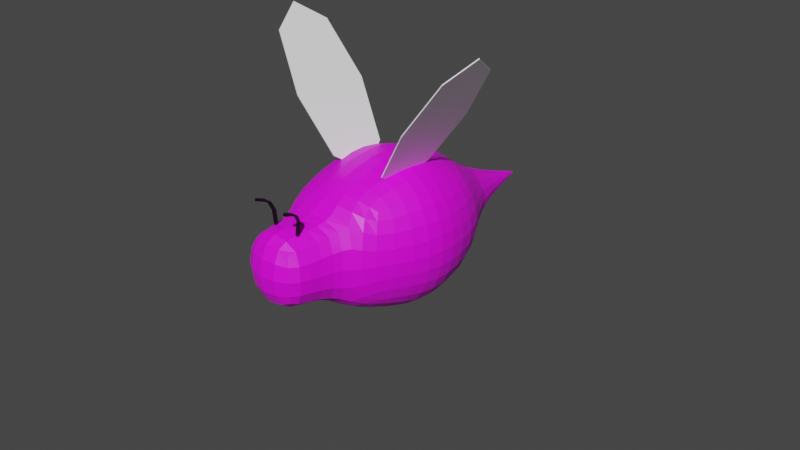 # Source: animacion_abeja.blend  (saved by Blender 3.6.11; exported with 4.5.12 LTS)
import bpy
from mathutils import Matrix  # noqa: F401  (used for matrix-valued properties, if any)

bpy.ops.wm.read_factory_settings(use_empty=True)
scene = bpy.context.scene
scene.name = 'Scene'

# ---- collections
col_collection = bpy.data.collections.new('Collection'); scene.collection.children.link(col_collection)

# ---- images (referenced by path relative to the original .blend; pixels are not part of the script)
import os
ASSET_DIR = os.environ.get("B2B_ASSET_DIR", "")  # directory of the original .blend (textures are referenced by path, not embedded)
HERE = os.path.dirname(os.path.abspath(__file__))  # packed textures are extracted next to this script under _unpacked/

def load_image(name, relpath, width, height, colorspace="sRGB"):
    """Load a texture the original file referenced (path relative to the .blend, or extracted next to this script)."""
    p = next((c for c in (os.path.join(HERE, relpath), os.path.join(ASSET_DIR, relpath)) if relpath and os.path.exists(c)), "")
    if p:
        img = bpy.data.images.load(p, check_existing=True)
        img.name = name
    else:  # same state as the original file: an image datablock whose file is absent (Cycles renders it pink)
        img = bpy.data.images.new(name, width, height)
        img.source = "FILE"
        img.filepath = "//" + (relpath or name)
    img.colorspace_settings.name = colorspace
    return img
img_cube_base_color = load_image('Cube Base Color', 'lenguaje 3 blender/abejacolor2.png', 1024, 1024, 'sRGB')

# ---- materials (node trees are filled in below, after node groups)
mat_material_002 = bpy.data.materials.new('Material.002')
mat_material_002.use_transparent_shadow = False
mat_material_001 = bpy.data.materials.new('Material.001')
mat_material_001.use_transparent_shadow = False
mat_material = bpy.data.materials.new('Material')
mat_material.use_transparent_shadow = False

# ---- material node trees
mat_material_002.use_nodes = True; mat_material_002.node_tree.nodes.clear()
_N = mat_material_002.node_tree.nodes; _L = mat_material_002.node_tree.links
n0 = _N.new('ShaderNodeBsdfPrincipled'); n0.name = 'Principled BSDF'; n0.location = (10, 300)
n0.distribution = 'GGX'
n0.subsurface_method = 'RANDOM_WALK_SKIN'
n0.inputs[0].default_value = (1.0, 1.0, 1.0, 1.0)
n0.inputs[3].default_value = 1.45
n0.inputs[27].default_value = (0.0, 0.0, 0.0, 1.0)
n0.inputs[28].default_value = 1.0
n1 = _N.new('ShaderNodeOutputMaterial'); n1.name = 'Material Output'; n1.location = (300, 300)
_L.new(n0.outputs[0], n1.inputs[0])
n1.is_active_output = True
mat_material_001.use_nodes = True; mat_material_001.node_tree.nodes.clear()
_N = mat_material_001.node_tree.nodes; _L = mat_material_001.node_tree.links
n0 = _N.new('ShaderNodeBsdfPrincipled'); n0.name = 'Principled BSDF'; n0.location = (10, 300)
n0.distribution = 'GGX'
n0.subsurface_method = 'RANDOM_WALK_SKIN'
n0.inputs[3].default_value = 1.45
n0.inputs[27].default_value = (0.0, 0.0, 0.0, 1.0)
n0.inputs[28].default_value = 1.0
n1 = _N.new('ShaderNodeOutputMaterial'); n1.name = 'Material Output'; n1.location = (300, 300)
n2 = _N.new('ShaderNodeTexImage'); n2.name = 'Image Texture'; n2.location = (-280, 280)
n2.image = img_cube_base_color
_L.new(n0.outputs[0], n1.inputs[0])
_L.new(n2.outputs[0], n0.inputs[0])
n1.is_active_output = True
mat_material.use_nodes = True; mat_material.node_tree.nodes.clear()
_N = mat_material.node_tree.nodes; _L = mat_material.node_tree.links
n0 = _N.new('ShaderNodeBsdfPrincipled'); n0.name = 'Principled BSDF'; n0.location = (10, 300)
n0.distribution = 'GGX'
n0.subsurface_method = 'RANDOM_WALK_SKIN'
n0.inputs[0].default_value = (0.0, 0.0, 0.0, 1.0)
n0.inputs[3].default_value = 1.45
n0.inputs[27].default_value = (0.0, 0.0, 0.0, 1.0)
n0.inputs[28].default_value = 1.0
n1 = _N.new('ShaderNodeOutputMaterial'); n1.name = 'Material Output'; n1.location = (300, 300)
_L.new(n0.outputs[0], n1.inputs[0])
n1.is_active_output = True

# ---- world
world_world = bpy.data.worlds.new('World'); scene.world = world_world
world_world.use_nodes = True; world_world.node_tree.nodes.clear()
_N = world_world.node_tree.nodes; _L = world_world.node_tree.links
n0 = _N.new('ShaderNodeOutputWorld'); n0.name = 'World Output'; n0.location = (300, 300)
n1 = _N.new('ShaderNodeBackground'); n1.name = 'Background'; n1.location = (10, 300)
n1.inputs[0].default_value = (0.05088, 0.05088, 0.05088, 1.0)
_L.new(n1.outputs[0], n0.inputs[0])
n0.is_active_output = True
world_world.color = (0.05088, 0.05088, 0.05088)
world_world.use_sun_shadow = False
world_world.sun_shadow_jitter_overblur = 0.0

# ---- cameras
cam_camera = bpy.data.cameras.new('Camera')
cam_camera.clip_end = 100.0
cam_camera.ortho_scale = 7.314

# ---- meshes
me_plane_001 = bpy.data.meshes.new('Plane.001')
me_plane_001.from_pydata([(-0.6719, -0.6719, 0.0), (0.6719, -0.6719, 0.0), (-0.6719, 0.6719, 0.0), (0.6719, 0.6719, 0.0), (-0.9167, 0.0, 0.0), (0.0, -0.9167, 0.0), (0.9167, 0.0, 0.0), (0.0, 0.9167, 0.0), (0.0, 2.794e-09, 0.0), (-0.6719, -0.6719, -0.01), (0.6719, -0.6719, -0.01), (-0.6719, 0.6719, -0.01), (0.6719, 0.6719, -0.01), (-0.9167, 0.0, -0.01), (0.0, -0.9167, -0.01), (0.9167, 0.0, -0.01), (0.0, 0.9167, -0.01), (0.0, 2.794e-09, -0.01)], [], [(0, 5, 8, 4), (5, 1, 6, 8), (8, 6, 3, 7), (4, 8, 7, 2), (9, 13, 17, 14), (14, 17, 15, 10), (17, 16, 12, 15), (13, 11, 16, 17), (4, 2, 11, 13), (0, 4, 13, 9), (5, 0, 9, 14), (1, 5, 14, 10), (6, 1, 10, 15), (3, 6, 15, 12), (7, 3, 12, 16), (2, 7, 16, 11)])
_uv = me_plane_001.uv_layers.new(name='UVMap')
_uv.uv.foreach_set('vector', [0.0, 0.0, 0.5, 0.0, 0.5, 0.5, 0.0, 0.5, 0.5, 0.0, 1.0, 0.0, 1.0, 0.5, 0.5, 0.5, 0.5, 0.5, 1.0, 0.5, 1.0, 1.0, 0.5, 1.0, 0.0, 0.5, 0.5, 0.5, 0.5, 1.0, 0.0, 1.0, 0.0, 0.0, 0.0, 0.5, 0.5, 0.5, 0.5, 0.0, 0.5, 0.0, 0.5, 0.5, 1.0, 0.5, 1.0, 0.0, 0.5, 0.5, 0.5, 1.0, 1.0, 1.0, 1.0, 0.5, 0.0, 0.5, 0.0, 1.0, 0.5, 1.0, 0.5, 0.5, 0.0, 0.5, 0.0, 1.0, 0.0, 1.0, 0.0, 0.5, 0.0, 0.0, 0.0, 0.5, 0.0, 0.5, 0.0, 0.0, 0.5, 0.0, 0.0, 0.0, 0.0, 0.0, 0.5, 0.0, 1.0, 0.0, 0.5, 0.0, 0.5, 0.0, 1.0, 0.0, 1.0, 0.5, 1.0, 0.0, 1.0, 0.0, 1.0, 0.5, 1.0, 1.0, 1.0, 0.5, 1.0, 0.5, 1.0, 1.0, 0.5, 1.0, 1.0, 1.0, 1.0, 1.0, 0.5, 1.0, 0.0, 1.0, 0.5, 1.0, 0.5, 1.0, 0.0, 1.0])
me_plane_001.materials.append(mat_material_002)
me_plane_001.update()
me_cube_003 = bpy.data.meshes.new('Cube.003')
me_cube_003.from_pydata([(-0.4904, -0.4817, -0.4904), (-0.4904, -0.4817, 0.4904), (-0.4805, 0.258, -0.4805), (-0.4805, 0.258, 0.4805), (0.4904, -0.4817, -0.4904), (0.4904, -0.4817, 0.4904), (0.4805, 0.258, -0.4805), (0.4805, 0.258, 0.4805), (-0.5492, 0.07637, -0.5492), (-0.5802, -0.1204, -0.5802), (-0.5492, -0.31, -0.5492), (-0.5687, -0.54, -0.3049), (-0.6042, -0.571, 2.794e-09), (-0.5687, -0.54, 0.3049), (-0.5492, -0.31, 0.5492), (-0.5802, -0.1204, 0.5802), (-0.5492, 0.07637, 0.5492), (-0.5365, 0.3315, 0.2785), (-0.5682, 0.3608, 1.863e-09), (-0.5365, 0.3315, -0.2785), (0.2785, 0.3315, -0.5366), (9.08e-09, 0.3606, -0.5685), (-0.2785, 0.3315, -0.5366), (-0.2785, 0.3315, 0.5366), (-9.313e-10, 0.3606, 0.5685), (0.2785, 0.3315, 0.5366), (0.5365, 0.3315, 0.2785), (0.5682, 0.3608, 3.26e-09), (0.5365, 0.3315, -0.2785), (0.5492, -0.31, -0.5492), (0.5802, -0.1204, -0.5802), (0.5492, 0.07637, -0.5492), (0.5492, 0.07637, 0.5492), (0.5802, -0.1204, 0.5802), (0.5492, -0.31, 0.5492), (0.5687, -0.54, 0.3049), (0.6042, -0.571, 1.397e-09), (0.5687, -0.54, -0.3049), (-0.3049, -0.54, -0.5687), (-1.211e-08, -0.571, -0.6042), (0.3049, -0.54, -0.5687), (0.3049, -0.54, 0.5687), (-8.848e-09, -0.571, 0.6042), (-0.3049, -0.54, 0.5687), (-0.6961, -0.3254, -0.305), (-0.7458, -0.3383, 0.0), (-0.6961, -0.3254, 0.305), (-0.7458, -0.1204, -0.3179), (-0.8016, -0.1204, 9.313e-10), (-0.7458, -0.1204, 0.3179), (-0.6961, 0.09186, -0.305), (-0.7458, 0.1048, 2.445e-09), (-0.6961, 0.09186, 0.305), (-0.2244, 0.605, -0.2246), (-0.274, 0.6471, -2.387e-09), (-0.2244, 0.605, 0.2246), (1.281e-08, 0.6465, -0.2751), (2.91e-10, 0.6465, 0.2751), (0.2244, 0.605, -0.2246), (0.274, 0.6471, 3.318e-09), (0.2244, 0.605, 0.2246), (0.6961, 0.09186, -0.305), (0.7458, 0.1048, -4.191e-09), (0.6961, 0.09186, 0.305), (0.7457, -0.1204, -0.3179), (0.8016, -0.1204, -2.794e-09), (0.7458, -0.1204, 0.3179), (0.6961, -0.3254, -0.305), (0.7458, -0.3383, 5.472e-09), (0.6961, -0.3254, 0.305), (0.3954, -0.6646, -0.3954), (0.4817, -0.703, -4.657e-09), (0.3954, -0.6646, 0.3954), (-2.515e-08, -0.703, -0.4817), (0.2785, -0.9402, -0.2826), (-4.657e-09, -0.703, 0.4817), (-0.3954, -0.6646, -0.3954), (-0.4817, -0.703, 6.519e-09), (-0.3954, -0.6646, 0.3954), (-0.305, 0.09186, -0.6961), (-4.191e-09, 0.1048, -0.7458), (0.305, 0.09186, -0.6961), (-0.3179, -0.1204, -0.7457), (-1.863e-09, -0.1204, -0.8016), (0.3179, -0.1204, -0.7458), (-0.305, -0.3254, -0.6961), (7.218e-09, -0.3383, -0.7458), (0.305, -0.3254, -0.6961), (0.305, 0.09186, 0.6961), (4.307e-09, 0.1048, 0.7457), (-0.305, 0.09186, 0.6961), (0.3179, -0.1204, 0.7457), (9.313e-10, -0.1204, 0.8016), (-0.3179, -0.1204, 0.7458), (0.305, -0.3254, 0.6961), (-1.118e-08, -0.3383, 0.7458), (-0.305, -0.3254, 0.6961), (0.3191, -0.783, -0.32), (0.4122, -0.8032, -4.424e-09), (0.3191, -0.783, 0.32), (-2.608e-08, -0.8029, -0.4157), (0.2415, -1.058, -0.2472), (-2.328e-09, -0.8029, 0.4157), (-0.3191, -0.783, -0.32), (-0.4122, -0.8032, 6.985e-09), (-0.3191, -0.783, 0.32), (0.3725, -0.9601, 2.794e-09), (0.2785, -0.9402, 0.2826), (-2.759e-08, -0.9603, -0.389), (-0.06001, 0.9744, -0.06014), (-4.657e-10, -0.9603, 0.389), (-0.2785, -0.9402, -0.2826), (-0.3725, -0.9601, 1.164e-08), (-0.2785, -0.9402, 0.2826), (0.2873, -1.09, 5.937e-09), (0.2415, -1.058, 0.2472), (-2.387e-08, -1.093, -0.3024), (-7.916e-09, -1.154, 9.313e-09), (-1.397e-09, -1.093, 0.3024), (-0.2415, -1.058, -0.2472), (-0.2873, -1.09, 1.851e-08), (-0.2415, -1.058, 0.2472), (-0.05919, 1.029, -7.13e-10), (-0.06001, 0.9744, 0.06014), (5.326e-09, 1.029, -0.05956), (1.63e-09, 1.142, 9.895e-10), (1.557e-09, 1.029, 0.05956), (0.06001, 0.9744, -0.06014), (0.05919, 1.029, 1.47e-09), (0.06001, 0.9744, 0.06014), (-0.5159, 0.1795, -0.5159), (-0.5718, -0.02457, -0.5718), (-0.5718, -0.2135, -0.5718), (-0.5175, -0.4098, -0.5175), (-0.5284, -0.5107, -0.419), (-0.5951, -0.5621, -0.1605), (-0.5951, -0.5621, 0.1605), (-0.5284, -0.5107, 0.419), (-0.5175, -0.4098, 0.5175), (-0.5718, -0.2135, 0.5718), (-0.5718, -0.02457, 0.5718), (-0.5159, 0.1795, 0.5159), (-0.5083, 0.2944, 0.3996), (-0.5589, 0.3538, 0.1423), (-0.5589, 0.3538, -0.1423), (-0.5083, 0.2944, -0.3996), (0.3996, 0.2944, -0.5083), (0.1423, 0.3537, -0.5591), (-0.1423, 0.3537, -0.5591), (-0.3996, 0.2944, -0.5083), (-0.3996, 0.2944, 0.5083), (-0.1423, 0.3537, 0.5591), (0.1423, 0.3537, 0.5591), (0.3996, 0.2944, 0.5083), (0.5083, 0.2944, 0.3996), (0.5589, 0.3538, 0.1423), (0.5589, 0.3538, -0.1423), (0.5083, 0.2944, -0.3996), (0.5175, -0.4098, -0.5175), (0.5718, -0.2135, -0.5718), (0.5718, -0.02457, -0.5718), (0.5159, 0.1795, -0.5159), (0.5159, 0.1795, 0.5159), (0.5718, -0.02457, 0.5718), (0.5718, -0.2135, 0.5718), (0.5175, -0.4098, 0.5175), (0.5284, -0.5107, 0.419), (0.5951, -0.5621, 0.1605), (0.5951, -0.5621, -0.1605), (0.5284, -0.5107, -0.419), (-0.419, -0.5107, -0.5284), (-0.1605, -0.5621, -0.5951), (0.1605, -0.5621, -0.5951), (0.419, -0.5107, -0.5284), (0.419, -0.5107, 0.5284), (0.1605, -0.5621, 0.5951), (-0.1605, -0.5621, 0.5951), (-0.419, -0.5107, 0.5284), (-0.7332, -0.3346, -0.1565), (-0.7332, -0.3346, 0.1565), (-0.7332, -0.2202, -0.3141), (-0.7876, -0.2262, 1.397e-09), (-0.7332, -0.2202, 0.3141), (-0.7876, -0.1204, -0.1625), (-0.7876, -0.1204, 0.1625), (-0.7332, -0.01791, -0.3141), (-0.7876, -0.01189, 2.561e-09), (-0.7332, -0.01791, 0.3141), (-0.7332, 0.101, -0.1565), (-0.7332, 0.101, 0.1565), (-0.6376, -0.4392, -0.2965), (-0.6793, -0.4605, 1.979e-09), (-0.6376, -0.4392, 0.2965), (-0.6352, -0.315, 0.4378), (-0.6763, -0.1204, 0.4591), (-0.6352, 0.08145, 0.4378), (-0.6336, 0.2105, 0.2932), (-0.6748, 0.2316, 2.328e-09), (-0.6336, 0.2105, -0.2932), (-0.6352, 0.08145, -0.4378), (-0.6763, -0.1204, -0.4591), (-0.6352, -0.315, -0.4378), (-0.2628, 0.6413, -0.1008), (-0.2628, 0.6413, 0.1008), (-0.1008, 0.6409, -0.2636), (0.1468, 0.849, 2.445e-09), (-0.1008, 0.6409, 0.2636), (0.1128, 0.8332, -0.113), (-0.1468, 0.849, -2.387e-09), (0.1008, 0.6409, -0.2636), (-0.1128, 0.8332, 0.113), (0.1008, 0.6409, 0.2636), (0.2628, 0.6413, -0.1008), (0.2628, 0.6413, 0.1008), (-0.3988, 0.452, -0.2589), (-0.4251, 0.4897, -1.397e-09), (-0.3988, 0.452, 0.2589), (-0.2589, 0.4519, 0.399), (-2.794e-09, 0.4891, 0.4259), (0.2589, 0.4519, 0.399), (0.3988, 0.452, 0.2589), (0.4251, 0.4897, 4.54e-09), (0.3988, 0.452, -0.2589), (0.2589, 0.4519, -0.399), (1.327e-08, 0.4891, -0.4259), (-0.2589, 0.4519, -0.399), (0.7332, 0.101, -0.1565), (0.7332, 0.101, 0.1565), (0.7332, -0.01791, -0.3141), (0.7876, -0.01189, -2.794e-09), (0.7332, -0.01791, 0.3141), (0.7876, -0.1204, -0.1625), (0.7876, -0.1204, 0.1625), (0.7332, -0.2202, -0.3141), (0.7876, -0.2262, 1.63e-09), (0.7332, -0.2202, 0.3141), (0.7332, -0.3346, -0.1565), (0.7332, -0.3346, 0.1565), (0.6336, 0.2105, -0.2932), (0.6748, 0.2316, 9.313e-10), (0.6336, 0.2105, 0.2932), (0.6352, 0.08145, 0.4378), (0.6763, -0.1204, 0.4591), (0.6352, -0.315, 0.4378), (0.6376, -0.4392, 0.2965), (0.6793, -0.4605, 6.054e-09), (0.6376, -0.4392, -0.2965), (0.6352, -0.315, -0.4378), (0.6763, -0.1204, -0.4591), (0.6352, 0.08145, -0.4378), (0.4683, -0.6901, -0.2037), (0.4683, -0.6901, 0.2037), (0.2037, -0.6901, -0.4683), (-2.421e-08, -0.7484, -0.4418), (0.2037, -0.6901, 0.4683), (0.3506, -0.7252, -0.3507), (0.3506, -0.7252, 0.3507), (-0.2037, -0.6901, -0.4683), (-4.191e-09, -0.7484, 0.4418), (-0.2037, -0.6901, 0.4683), (-0.4683, -0.6901, -0.2037), (-0.4683, -0.6901, 0.2037), (0.4968, -0.6089, -0.3424), (0.5365, -0.6491, -2.794e-09), (0.4968, -0.6089, 0.3424), (0.3424, -0.6089, 0.4968), (-2.794e-09, -0.6491, 0.5365), (-0.3424, -0.6089, 0.4968), (-0.4968, -0.6089, 0.3424), (-0.5365, -0.6491, 3.725e-09), (-0.4968, -0.6089, -0.3424), (-0.3424, -0.6089, -0.4968), (-1.909e-08, -0.6491, -0.5365), (0.3424, -0.6089, -0.4968), (-0.1565, 0.101, -0.7332), (0.1565, 0.101, -0.7332), (-0.3141, -0.01791, -0.7332), (-3.958e-09, -0.01189, -0.7876), (0.3141, -0.01791, -0.7332), (-0.1625, -0.1204, -0.7876), (0.1625, -0.1204, -0.7876), (-0.3141, -0.2202, -0.7332), (1.863e-09, -0.2262, -0.7876), (0.3141, -0.2202, -0.7332), (-0.1565, -0.3346, -0.7332), (0.1565, -0.3346, -0.7332), (-0.2932, 0.2105, -0.6336), (3.609e-09, 0.2316, -0.6749), (0.2932, 0.2105, -0.6336), (0.4378, 0.08145, -0.6352), (0.4591, -0.1204, -0.6763), (0.4378, -0.315, -0.6352), (0.2965, -0.4392, -0.6376), (9.313e-10, -0.4605, -0.6793), (-0.2965, -0.4392, -0.6376), (-0.4378, -0.315, -0.6352), (-0.4591, -0.1204, -0.6763), (-0.4378, 0.08145, -0.6352), (0.1565, 0.101, 0.7332), (-0.1565, 0.101, 0.7332), (0.3141, -0.01791, 0.7332), (4.889e-09, -0.01189, 0.7876), (-0.3141, -0.01791, 0.7332), (0.1625, -0.1204, 0.7876), (-0.1625, -0.1204, 0.7876), (0.3141, -0.2202, 0.7332), (-6.054e-09, -0.2262, 0.7876), (-0.3141, -0.2202, 0.7332), (0.1565, -0.3346, 0.7332), (-0.1565, -0.3346, 0.7332), (0.2932, 0.2105, 0.6336), (3.26e-09, 0.2316, 0.6749), (-0.2932, 0.2105, 0.6336), (-0.4378, 0.08145, 0.6352), (-0.4591, -0.1204, 0.6763), (-0.4378, -0.315, 0.6352), (-0.2965, -0.4392, 0.6376), (-9.197e-09, -0.4605, 0.6793), (0.2965, -0.4392, 0.6376), (0.4378, -0.315, 0.6352), (0.4591, -0.1204, 0.6763), (0.4378, 0.08145, 0.6352), (0.3927, -0.7931, -0.1789), (0.3927, -0.7931, 0.1789), (0.1788, -0.7929, -0.3952), (-0.2952, -0.8587, 0.2978), (0.1788, -0.7929, 0.3952), (-0.3906, -0.8784, 9.313e-09), (-2.864e-08, -0.878, -0.4007), (-0.1788, -0.7929, -0.3952), (0.2952, -0.8587, -0.2978), (-0.1788, -0.7929, 0.3952), (-0.3927, -0.7931, -0.1789), (-0.3927, -0.7931, 0.1789), (-0.4413, -0.7485, 4.657e-09), (-0.3506, -0.7252, 0.3507), (0.4413, -0.7485, -7.451e-09), (-0.3506, -0.7252, -0.3507), (0.3505, -0.9501, -0.1545), (0.3505, -0.9501, 0.1545), (0.154, -0.9503, -0.3624), (-2.561e-08, -1.033, -0.367), (0.154, -0.9503, 0.3624), (0.2647, -1.011, -0.2696), (0.2647, -1.011, 0.2696), (-0.154, -0.9503, -0.3624), (-6.985e-10, -1.033, 0.367), (-0.154, -0.9503, 0.3624), (-0.3505, -0.9501, -0.1545), (-0.3505, -0.9501, 0.1545), (0.3906, -0.8784, 4.657e-10), (-1.863e-09, -0.878, 0.4007), (-0.2952, -0.8587, -0.2978), (0.2952, -0.8587, 0.2978), (0.2742, -1.078, -0.1503), (0.2742, -1.078, 0.1503), (0.1479, -1.08, -0.2854), (0.1626, -1.135, 1.071e-08), (0.1479, -1.08, 0.2854), (-1.723e-08, -1.137, -0.1711), (-7.218e-09, -1.137, 0.1711), (-0.1479, -1.08, -0.2854), (-0.1626, -1.135, 1.35e-08), (-0.1479, -1.08, 0.2854), (-0.2742, -1.078, -0.1503), (-0.2742, -1.078, 0.1503), (-0.3489, -1.031, 1.583e-08), (-0.2647, -1.011, 0.2696), (0.3489, -1.031, 3.725e-09), (-0.2647, -1.011, -0.2696), (-0.05801, 1.015, -0.02898), (-0.05801, 1.015, 0.02898), (-0.02894, 1.015, -0.05828), (-0.01674, 1.12, 5.239e-10), (-0.02894, 1.015, 0.05828), (2.91e-09, 1.12, -0.01685), (1.397e-09, 1.12, 0.01685), (0.02894, 1.015, -0.05828), (0.01674, 1.12, 1.193e-09), (0.02894, 1.015, 0.05828), (0.05801, 1.015, -0.02898), (0.05801, 1.015, 0.02898), (-8.149e-10, 0.8492, 0.1476), (-0.1128, 0.8332, -0.113), (8.964e-09, 0.8492, -0.1476), (0.1128, 0.8332, 0.113), (-0.7739, -0.2244, -0.1607), (-0.7739, -0.2244, 0.1607), (-0.7739, -0.01372, -0.1607), (-0.7739, -0.01372, 0.1607), (-0.588, -0.4203, -0.42), (-0.6685, -0.4544, -0.1533), (-0.6685, -0.4544, 0.1533), (-0.588, -0.4203, 0.42), (-0.6656, -0.2157, 0.4531), (-0.6656, -0.02243, 0.4531), (-0.5855, 0.1908, 0.4175), (-0.664, 0.2258, 0.1511), (-0.664, 0.2258, -0.1511), (-0.5855, 0.1908, -0.4175), (-0.6656, -0.02243, -0.4531), (-0.6656, -0.2157, -0.4531), (-0.06005, 0.8432, -0.1397), (-0.06005, 0.8432, 0.1397), (0.1391, 0.8431, -0.06008), (-0.1391, 0.8431, 0.06008), (-0.3945, 0.3831, -0.3945), (-0.4156, 0.4831, -0.1272), (-0.4156, 0.4831, 0.1272), (-0.3945, 0.3831, 0.3945), (-0.1272, 0.4827, 0.4162), (0.1272, 0.4827, 0.4162), (0.3945, 0.3831, 0.3945), (0.4156, 0.4831, 0.1272), (0.4156, 0.4831, -0.1272), (0.3945, 0.3831, -0.3945), (0.1272, 0.4827, -0.4162), (-0.1272, 0.4827, -0.4162), (0.7739, -0.01372, -0.1607), (0.7739, -0.01372, 0.1607), (0.7739, -0.2244, -0.1607), (0.7739, -0.2244, 0.1607), (0.5855, 0.1908, -0.4175), (0.664, 0.2258, -0.1511), (0.664, 0.2258, 0.1511), (0.5855, 0.1908, 0.4175), (0.6656, -0.02243, 0.4531), (0.6656, -0.2157, 0.4531), (0.588, -0.4203, 0.42), (0.6685, -0.4544, 0.1533), (0.6685, -0.4544, -0.1533), (0.588, -0.4203, -0.42), (0.6656, -0.2157, -0.4531), (0.6656, -0.02243, -0.4531), (0.4245, -0.7373, -0.1962), (-0.4245, -0.7373, 0.1962), (0.1962, -0.7372, -0.4248), (0.1962, -0.7372, 0.4248), (0.4523, -0.5695, -0.4523), (0.5273, -0.6372, -0.1835), (0.5273, -0.6372, 0.1835), (0.4523, -0.5695, 0.4523), (0.1835, -0.6372, 0.5273), (-0.1835, -0.6372, 0.5273), (-0.4523, -0.5695, 0.4523), (-0.5273, -0.6372, 0.1835), (-0.5273, -0.6372, -0.1835), (-0.4523, -0.5695, -0.4523), (-0.1835, -0.6372, -0.5273), (0.1835, -0.6372, -0.5273), (-0.1607, -0.01372, -0.7739), (0.1607, -0.01372, -0.7739), (-0.1607, -0.2244, -0.7739), (0.1607, -0.2244, -0.7739), (-0.4175, 0.1908, -0.5855), (-0.1511, 0.2258, -0.664), (0.1511, 0.2258, -0.664), (0.4175, 0.1908, -0.5855), (0.4531, -0.02243, -0.6656), (0.4531, -0.2157, -0.6656), (0.42, -0.4203, -0.588), (0.1533, -0.4544, -0.6685), (-0.1533, -0.4544, -0.6685), (-0.42, -0.4203, -0.588), (-0.4531, -0.2157, -0.6656), (-0.4531, -0.02243, -0.6656), (0.1607, -0.01372, 0.7739), (-0.1607, -0.01372, 0.7739), (0.1607, -0.2244, 0.7739), (-0.1607, -0.2244, 0.7739), (0.4175, 0.1908, 0.5855), (0.1511, 0.2258, 0.664), (-0.1511, 0.2258, 0.664), (-0.4175, 0.1908, 0.5855), (-0.4531, -0.02243, 0.6656), (-0.4531, -0.2157, 0.6656), (-0.42, -0.4203, 0.588), (-0.1533, -0.4544, 0.6685), (0.1533, -0.4544, 0.6685), (0.42, -0.4203, 0.588), (0.4531, -0.2157, 0.6656), (0.4531, -0.02243, 0.6656), (-0.1639, -0.8683, 0.3762), (0.3689, -0.8686, -0.1642), (-0.3689, -0.8686, 0.1642), (0.1639, -0.8683, -0.3762), (-0.1962, -0.7372, 0.4248), (-0.1962, -0.7372, -0.4248), (0.4245, -0.7373, 0.1962), (-0.4245, -0.7373, -0.1962), (0.3295, -1.021, -0.1495), (-0.3295, -1.021, 0.1495), (0.1487, -1.022, -0.3426), (0.1487, -1.022, 0.3426), (-0.1639, -0.8683, -0.3762), (0.3689, -0.8686, 0.1642), (-0.3689, -0.8686, -0.1642), (0.1639, -0.8683, 0.3762), (0.1572, -1.12, -0.1634), (0.1572, -1.12, 0.1634), (-0.1572, -1.12, -0.1634), (-0.1572, -1.12, 0.1634), (-0.1487, -1.022, 0.3426), (-0.1487, -1.022, -0.3426), (0.3295, -1.021, 0.1495), (-0.3295, -1.021, -0.1495), (-0.01774, 1.1, -0.01782), (-0.01774, 1.1, 0.01782), (0.01774, 1.1, -0.01782), (0.01774, 1.1, 0.01782), (0.1391, 0.8431, 0.06008), (-0.1391, 0.8431, -0.06008), (0.06005, 0.8432, 0.1397), (0.06005, 0.8432, -0.1397), (0.1374, -0.947, 0.3451), (0.2104, -1.065, 0.6455), (0.1374, -0.928, 0.3451), (0.2104, -1.059, 0.6726), (0.1672, -0.947, 0.3399), (0.2402, -1.062, 0.6438), (0.1672, -0.928, 0.3399), (0.2402, -1.056, 0.6709), (0.152, -0.947, 0.428), (0.1666, -0.947, 0.5108), (0.1812, -0.9726, 0.5936), (0.1958, -1.013, 0.6185), (0.1958, -1.007, 0.6457), (0.1812, -0.9537, 0.5936), (0.1666, -0.928, 0.5108), (0.152, -0.928, 0.428), (0.2256, -1.004, 0.6439), (0.211, -0.9537, 0.5884), (0.1964, -0.928, 0.5055), (0.1818, -0.928, 0.4227), (0.2256, -1.01, 0.6168), (0.211, -0.9726, 0.5884), (0.1964, -0.947, 0.5055), (0.1818, -0.947, 0.4227), (-0.1672, -0.947, 0.3399), (-0.2013, -1.065, 0.6471), (-0.1672, -0.928, 0.3399), (-0.2106, -1.059, 0.6726), (-0.1374, -0.947, 0.3451), (-0.1727, -1.062, 0.6557), (-0.1374, -0.928, 0.3451), (-0.182, -1.056, 0.6812), (-0.1818, -0.947, 0.4227), (-0.1964, -0.947, 0.5055), (-0.211, -0.9726, 0.5884), (-0.2058, -1.013, 0.6168), (-0.2151, -1.007, 0.6422), (-0.211, -0.9537, 0.5884), (-0.1964, -0.928, 0.5055), (-0.1818, -0.928, 0.4227), (-0.1865, -1.004, 0.6508), (-0.1812, -0.9537, 0.5936), (-0.1666, -0.928, 0.5108), (-0.152, -0.928, 0.428), (-0.1772, -1.01, 0.6254), (-0.1812, -0.9726, 0.5936), (-0.1666, -0.947, 0.5108), (-0.152, -0.947, 0.428)], [], [(44, 178, 386, 180), (178, 45, 181, 386), (386, 181, 48, 183), (180, 386, 183, 47), (45, 179, 387, 181), (179, 46, 182, 387), (387, 182, 49, 184), (181, 387, 184, 48), (47, 183, 388, 185), (183, 48, 186, 388), (388, 186, 51, 188), (185, 388, 188, 50), (48, 184, 389, 186), (184, 49, 187, 389), (389, 187, 52, 189), (186, 389, 189, 51), (0, 134, 390, 133), (134, 11, 190, 390), (390, 190, 44, 201), (133, 390, 201, 10), (11, 135, 391, 190), (135, 12, 191, 391), (391, 191, 45, 178), (190, 391, 178, 44), (12, 136, 392, 191), (136, 13, 192, 392), (392, 192, 46, 179), (191, 392, 179, 45), (13, 137, 393, 192), (137, 1, 138, 393), (393, 138, 14, 193), (192, 393, 193, 46), (46, 193, 394, 182), (193, 14, 139, 394), (394, 139, 15, 194), (182, 394, 194, 49), (49, 194, 395, 187), (194, 15, 140, 395), (395, 140, 16, 195), (187, 395, 195, 52), (52, 195, 396, 196), (195, 16, 141, 396), (396, 141, 3, 142), (196, 396, 142, 17), (51, 189, 397, 197), (189, 52, 196, 397), (397, 196, 17, 143), (197, 397, 143, 18), (50, 188, 398, 198), (188, 51, 197, 398), (398, 197, 18, 144), (198, 398, 144, 19), (8, 199, 399, 130), (199, 50, 198, 399), (399, 198, 19, 145), (130, 399, 145, 2), (9, 200, 400, 131), (200, 47, 185, 400), (400, 185, 50, 199), (131, 400, 199, 8), (10, 201, 401, 132), (201, 44, 180, 401), (401, 180, 47, 200), (132, 401, 200, 9), (56, 204, 402, 384), (204, 53, 383, 402), (402, 383, 109, 372), (384, 402, 372, 124), (55, 206, 403, 210), (206, 57, 382, 403), (403, 382, 126, 374), (210, 403, 374, 123), (59, 212, 404, 205), (212, 58, 207, 404), (404, 207, 127, 380), (205, 404, 380, 128), (54, 203, 405, 208), (203, 55, 210, 405), (405, 210, 123, 371), (208, 405, 371, 122), (2, 145, 406, 149), (145, 19, 214, 406), (406, 214, 53, 225), (149, 406, 225, 22), (19, 144, 407, 214), (144, 18, 215, 407), (407, 215, 54, 202), (214, 407, 202, 53), (18, 143, 408, 215), (143, 17, 216, 408), (408, 216, 55, 203), (215, 408, 203, 54), (17, 142, 409, 216), (142, 3, 150, 409), (409, 150, 23, 217), (216, 409, 217, 55), (55, 217, 410, 206), (217, 23, 151, 410), (410, 151, 24, 218), (206, 410, 218, 57), (57, 218, 411, 211), (218, 24, 152, 411), (411, 152, 25, 219), (211, 411, 219, 60), (60, 219, 412, 220), (219, 25, 153, 412), (412, 153, 7, 154), (220, 412, 154, 26), (59, 213, 413, 221), (213, 60, 220, 413), (413, 220, 26, 155), (221, 413, 155, 27), (58, 212, 414, 222), (212, 59, 221, 414), (414, 221, 27, 156), (222, 414, 156, 28), (20, 223, 415, 146), (223, 58, 222, 415), (415, 222, 28, 157), (146, 415, 157, 6), (21, 224, 416, 147), (224, 56, 209, 416), (416, 209, 58, 223), (147, 416, 223, 20), (22, 225, 417, 148), (225, 53, 204, 417), (417, 204, 56, 224), (148, 417, 224, 21), (61, 226, 418, 228), (226, 62, 229, 418), (418, 229, 65, 231), (228, 418, 231, 64), (62, 227, 419, 229), (227, 63, 230, 419), (419, 230, 66, 232), (229, 419, 232, 65), (64, 231, 420, 233), (231, 65, 234, 420), (420, 234, 68, 236), (233, 420, 236, 67), (65, 232, 421, 234), (232, 66, 235, 421), (421, 235, 69, 237), (234, 421, 237, 68), (6, 157, 422, 161), (157, 28, 238, 422), (422, 238, 61, 249), (161, 422, 249, 31), (28, 156, 423, 238), (156, 27, 239, 423), (423, 239, 62, 226), (238, 423, 226, 61), (27, 155, 424, 239), (155, 26, 240, 424), (424, 240, 63, 227), (239, 424, 227, 62), (26, 154, 425, 240), (154, 7, 162, 425), (425, 162, 32, 241), (240, 425, 241, 63), (63, 241, 426, 230), (241, 32, 163, 426), (426, 163, 33, 242), (230, 426, 242, 66), (66, 242, 427, 235), (242, 33, 164, 427), (427, 164, 34, 243), (235, 427, 243, 69), (69, 243, 428, 244), (243, 34, 165, 428), (428, 165, 5, 166), (244, 428, 166, 35), (68, 237, 429, 245), (237, 69, 244, 429), (429, 244, 35, 167), (245, 429, 167, 36), (67, 236, 430, 246), (236, 68, 245, 430), (430, 245, 36, 168), (246, 430, 168, 37), (29, 247, 431, 158), (247, 67, 246, 431), (431, 246, 37, 169), (158, 431, 169, 4), (30, 248, 432, 159), (248, 64, 233, 432), (432, 233, 67, 247), (159, 432, 247, 29), (31, 249, 433, 160), (249, 61, 228, 433), (433, 228, 64, 248), (160, 433, 248, 30), (70, 250, 434, 255), (250, 71, 336, 434), (434, 336, 98, 322), (255, 434, 322, 97), (78, 261, 435, 335), (261, 77, 334, 435), (435, 334, 104, 333), (335, 435, 333, 105), (73, 252, 436, 253), (252, 70, 255, 436), (436, 255, 97, 324), (253, 436, 324, 100), (72, 254, 437, 256), (254, 75, 258, 437), (437, 258, 102, 326), (256, 437, 326, 99), (4, 169, 438, 173), (169, 37, 262, 438), (438, 262, 70, 273), (173, 438, 273, 40), (37, 168, 439, 262), (168, 36, 263, 439), (439, 263, 71, 250), (262, 439, 250, 70), (36, 167, 440, 263), (167, 35, 264, 440), (440, 264, 72, 251), (263, 440, 251, 71), (35, 166, 441, 264), (166, 5, 174, 441), (441, 174, 41, 265), (264, 441, 265, 72), (72, 265, 442, 254), (265, 41, 175, 442), (442, 175, 42, 266), (254, 442, 266, 75), (75, 266, 443, 259), (266, 42, 176, 443), (443, 176, 43, 267), (259, 443, 267, 78), (78, 267, 444, 268), (267, 43, 177, 444), (444, 177, 1, 137), (268, 444, 137, 13), (77, 261, 445, 269), (261, 78, 268, 445), (445, 268, 13, 136), (269, 445, 136, 12), (76, 260, 446, 270), (260, 77, 269, 446), (446, 269, 12, 135), (270, 446, 135, 11), (38, 271, 447, 170), (271, 76, 270, 447), (447, 270, 11, 134), (170, 447, 134, 0), (39, 272, 448, 171), (272, 73, 257, 448), (448, 257, 76, 271), (171, 448, 271, 38), (40, 273, 449, 172), (273, 70, 252, 449), (449, 252, 73, 272), (172, 449, 272, 39), (79, 274, 450, 276), (274, 80, 277, 450), (450, 277, 83, 279), (276, 450, 279, 82), (80, 275, 451, 277), (275, 81, 278, 451), (451, 278, 84, 280), (277, 451, 280, 83), (82, 279, 452, 281), (279, 83, 282, 452), (452, 282, 86, 284), (281, 452, 284, 85), (83, 280, 453, 282), (280, 84, 283, 453), (453, 283, 87, 285), (282, 453, 285, 86), (2, 149, 454, 130), (149, 22, 286, 454), (454, 286, 79, 297), (130, 454, 297, 8), (22, 148, 455, 286), (148, 21, 287, 455), (455, 287, 80, 274), (286, 455, 274, 79), (21, 147, 456, 287), (147, 20, 288, 456), (456, 288, 81, 275), (287, 456, 275, 80), (20, 146, 457, 288), (146, 6, 161, 457), (457, 161, 31, 289), (288, 457, 289, 81), (81, 289, 458, 278), (289, 31, 160, 458), (458, 160, 30, 290), (278, 458, 290, 84), (84, 290, 459, 283), (290, 30, 159, 459), (459, 159, 29, 291), (283, 459, 291, 87), (87, 291, 460, 292), (291, 29, 158, 460), (460, 158, 4, 173), (292, 460, 173, 40), (86, 285, 461, 293), (285, 87, 292, 461), (461, 292, 40, 172), (293, 461, 172, 39), (85, 284, 462, 294), (284, 86, 293, 462), (462, 293, 39, 171), (294, 462, 171, 38), (10, 295, 463, 133), (295, 85, 294, 463), (463, 294, 38, 170), (133, 463, 170, 0), (9, 296, 464, 132), (296, 82, 281, 464), (464, 281, 85, 295), (132, 464, 295, 10), (8, 297, 465, 131), (297, 79, 276, 465), (465, 276, 82, 296), (131, 465, 296, 9), (88, 298, 466, 300), (298, 89, 301, 466), (466, 301, 92, 303), (300, 466, 303, 91), (89, 299, 467, 301), (299, 90, 302, 467), (467, 302, 93, 304), (301, 467, 304, 92), (91, 303, 468, 305), (303, 92, 306, 468), (468, 306, 95, 308), (305, 468, 308, 94), (92, 304, 469, 306), (304, 93, 307, 469), (469, 307, 96, 309), (306, 469, 309, 95), (7, 153, 470, 162), (153, 25, 310, 470), (470, 310, 88, 321), (162, 470, 321, 32), (25, 152, 471, 310), (152, 24, 311, 471), (471, 311, 89, 298), (310, 471, 298, 88), (24, 151, 472, 311), (151, 23, 312, 472), (472, 312, 90, 299), (311, 472, 299, 89), (23, 150, 473, 312), (150, 3, 141, 473), (473, 141, 16, 313), (312, 473, 313, 90), (90, 313, 474, 302), (313, 16, 140, 474), (474, 140, 15, 314), (302, 474, 314, 93), (93, 314, 475, 307), (314, 15, 139, 475), (475, 139, 14, 315), (307, 475, 315, 96), (96, 315, 476, 316), (315, 14, 138, 476), (476, 138, 1, 177), (316, 476, 177, 43), (95, 309, 477, 317), (309, 96, 316, 477), (477, 316, 43, 176), (317, 477, 176, 42), (94, 308, 478, 318), (308, 95, 317, 478), (478, 317, 42, 175), (318, 478, 175, 41), (34, 319, 479, 165), (319, 94, 318, 479), (479, 318, 41, 174), (165, 479, 174, 5), (33, 320, 480, 164), (320, 91, 305, 480), (480, 305, 94, 319), (164, 480, 319, 34), (32, 321, 481, 163), (321, 88, 300, 481), (481, 300, 91, 320), (163, 481, 320, 33), (102, 331, 482, 351), (331, 105, 325, 482), (482, 325, 113, 347), (351, 482, 347, 110), (97, 322, 483, 330), (322, 98, 350, 483), (483, 350, 106, 338), (330, 483, 338, 74), (105, 333, 484, 325), (333, 104, 327, 484), (484, 327, 112, 349), (325, 484, 349, 113), (100, 324, 485, 328), (324, 97, 330, 485), (485, 330, 74, 340), (328, 485, 340, 108), (75, 259, 486, 258), (259, 78, 335, 486), (486, 335, 105, 331), (258, 486, 331, 102), (76, 257, 487, 337), (257, 73, 253, 487), (487, 253, 100, 329), (337, 487, 329, 103), (71, 251, 488, 336), (251, 72, 256, 488), (488, 256, 99, 323), (336, 488, 323, 98), (77, 260, 489, 334), (260, 76, 337, 489), (489, 337, 103, 332), (334, 489, 332, 104), (74, 338, 490, 343), (338, 106, 368, 490), (490, 368, 114, 354), (343, 490, 354, 101), (113, 349, 491, 367), (349, 112, 366, 491), (491, 366, 120, 365), (367, 491, 365, 121), (108, 340, 492, 341), (340, 74, 343, 492), (492, 343, 101, 356), (341, 492, 356, 116), (107, 342, 493, 344), (342, 110, 346, 493), (493, 346, 118, 358), (344, 493, 358, 115), (103, 329, 494, 352), (329, 100, 328, 494), (494, 328, 108, 345), (352, 494, 345, 111), (98, 323, 495, 350), (323, 99, 353, 495), (495, 353, 107, 339), (350, 495, 339, 106), (104, 332, 496, 327), (332, 103, 352, 496), (496, 352, 111, 348), (327, 496, 348, 112), (99, 326, 497, 353), (326, 102, 351, 497), (497, 351, 110, 342), (353, 497, 342, 107), (101, 354, 498, 356), (354, 114, 357, 498), (498, 357, 117, 359), (356, 498, 359, 116), (114, 355, 499, 357), (355, 115, 358, 499), (499, 358, 118, 360), (357, 499, 360, 117), (116, 359, 500, 361), (359, 117, 362, 500), (500, 362, 120, 364), (361, 500, 364, 119), (117, 360, 501, 362), (360, 118, 363, 501), (501, 363, 121, 365), (362, 501, 365, 120), (110, 347, 502, 346), (347, 113, 367, 502), (502, 367, 121, 363), (346, 502, 363, 118), (111, 345, 503, 369), (345, 108, 341, 503), (503, 341, 116, 361), (369, 503, 361, 119), (106, 339, 504, 368), (339, 107, 344, 504), (504, 344, 115, 355), (368, 504, 355, 114), (112, 348, 505, 366), (348, 111, 369, 505), (505, 369, 119, 364), (366, 505, 364, 120), (109, 370, 506, 372), (370, 122, 373, 506), (506, 373, 125, 375), (372, 506, 375, 124), (122, 371, 507, 373), (371, 123, 374, 507), (507, 374, 126, 376), (373, 507, 376, 125), (124, 375, 508, 377), (375, 125, 378, 508), (508, 378, 128, 380), (377, 508, 380, 127), (125, 376, 509, 378), (376, 126, 379, 509), (509, 379, 129, 381), (378, 509, 381, 128), (60, 213, 510, 385), (213, 59, 205, 510), (510, 205, 128, 381), (385, 510, 381, 129), (53, 202, 511, 383), (202, 54, 208, 511), (511, 208, 122, 370), (383, 511, 370, 109), (57, 211, 512, 382), (211, 60, 385, 512), (512, 385, 129, 379), (382, 512, 379, 126), (58, 209, 513, 207), (209, 56, 384, 513), (513, 384, 124, 377), (207, 513, 377, 127), (525, 515, 517, 526), (526, 517, 521, 530), (530, 521, 519, 534), (534, 519, 515, 525), (516, 520, 518, 514), (521, 517, 515, 519), (518, 537, 522, 514), (537, 536, 523, 522), (536, 535, 524, 523), (535, 534, 525, 524), (520, 533, 537, 518), (533, 532, 536, 537), (532, 531, 535, 536), (531, 530, 534, 535), (516, 529, 533, 520), (529, 528, 532, 533), (528, 527, 531, 532), (527, 526, 530, 531), (514, 522, 529, 516), (522, 523, 528, 529), (523, 524, 527, 528), (524, 525, 526, 527), (549, 539, 541, 550), (550, 541, 545, 554), (554, 545, 543, 558), (558, 543, 539, 549), (540, 544, 542, 538), (545, 541, 539, 543), (542, 561, 546, 538), (561, 560, 547, 546), (560, 559, 548, 547), (559, 558, 549, 548), (544, 557, 561, 542), (557, 556, 560, 561), (556, 555, 559, 560), (555, 554, 558, 559), (540, 553, 557, 544), (553, 552, 556, 557), (552, 551, 555, 556), (551, 550, 554, 555), (538, 546, 553, 540), (546, 547, 552, 553), (547, 548, 551, 552), (548, 549, 550, 551)])
me_cube_003.polygons.foreach_set('material_index', [0, 0, 0, 0, 0, 0, 0, 0, 0, 0, 0, 0, 0, 0, 0, 0, 0, 0, 0, 0, 0, 0, 0, 0, 0, 0, 0, 0, 0, 0, 0, 0, 0, 0, 0, 0, 0, 0, 0, 0, 0, 0, 0, 0, 0, 0, 0, 0, 0, 0, 0, 0, 0, 0, 0, 0, 0, 0, 0, 0, 0, 0, 0, 0, 0, 0, 0, 0, 0, 0, 0, 0, 0, 0, 0, 0, 0, 0, 0, 0, 0, 0, 0, 0, 0, 0, 0, 0, 0, 0, 0, 0, 0, 0, 0, 0, 0, 0, 0, 0, 0, 0, 0, 0, 0, 0, 0, 0, 0, 0, 0, 0, 0, 0, 0, 0, 0, 0, 0, 0, 0, 0, 0, 0, 0, 0, 0, 0, 0, 0, 0, 0, 0, 0, 0, 0, 0, 0, 0, 0, 0, 0, 0, 0, 0, 0, 0, 0, 0, 0, 0, 0, 0, 0, 0, 0, 0, 0, 0, 0, 0, 0, 0, 0, 0, 0, 0, 0, 0, 0, 0, 0, 0, 0, 0, 0, 0, 0, 0, 0, 0, 0, 0, 0, 0, 0, 0, 0, 0, 0, 0, 0, 0, 0, 0, 0, 0, 0, 0, 0, 0, 0, 0, 0, 0, 0, 0, 0, 0, 0, 0, 0, 0, 0, 0, 0, 0, 0, 0, 0, 0, 0, 0, 0, 0, 0, 0, 0, 0, 0, 0, 0, 0, 0, 0, 0, 0, 0, 0, 0, 0, 0, 0, 0, 0, 0, 0, 0, 0, 0, 0, 0, 0, 0, 0, 0, 0, 0, 0, 0, 0, 0, 0, 0, 0, 0, 0, 0, 0, 0, 0, 0, 0, 0, 0, 0, 0, 0, 0, 0, 0, 0, 0, 0, 0, 0, 0, 0, 0, 0, 0, 0, 0, 0, 0, 0, 0, 0, 0, 0, 0, 0, 0, 0, 0, 0, 0, 0, 0, 0, 0, 0, 0, 0, 0, 0, 0, 0, 0, 0, 0, 0, 0, 0, 0, 0, 0, 0, 0, 0, 0, 0, 0, 0, 0, 0, 0, 0, 0, 0, 0, 0, 0, 0, 0, 0, 0, 0, 0, 0, 0, 0, 0, 0, 0, 0, 0, 0, 0, 0, 0, 0, 0, 0, 0, 0, 0, 0, 0, 0, 0, 0, 0, 0, 0, 0, 0, 0, 0, 0, 0, 0, 0, 0, 0, 0, 0, 0, 0, 0, 0, 0, 0, 0, 0, 0, 0, 0, 0, 0, 0, 0, 0, 0, 0, 0, 0, 0, 0, 0, 0, 0, 0, 0, 0, 0, 0, 0, 0, 0, 0, 0, 0, 0, 0, 0, 0, 0, 0, 0, 0, 0, 0, 0, 0, 0, 0, 0, 0, 0, 0, 0, 0, 0, 0, 0, 0, 0, 0, 0, 0, 0, 0, 0, 0, 0, 0, 0, 0, 0, 0, 0, 0, 0, 0, 0, 0, 0, 0, 0, 0, 0, 0, 0, 0, 0, 0, 0, 0, 0, 0, 0, 0, 0, 0, 0, 0, 0, 0, 0, 0, 0, 0, 0, 0, 0, 0, 0, 0, 0, 0, 0, 0, 0, 0, 0, 0, 0, 0, 0, 0, 0, 1, 1, 1, 1, 1, 1, 1, 1, 1, 1, 1, 1, 1, 1, 1, 1, 1, 1, 1, 1, 1, 1, 1, 1, 1, 1, 1, 1, 1, 1, 1, 1, 1, 1, 1, 1, 1, 1, 1, 1, 1, 1, 1, 1])
_uv = me_cube_003.uv_layers.new(name='UVMap')
_uv.uv.foreach_set('vector', [0.9588, 0.6585, 0.9897, 0.6555, 0.9892, 0.6848, 0.9573, 0.6864, 0.9765, 0.07852, 0.9459, 0.0741, 0.9415, 0.0462, 0.973, 0.05124, 0.08013, 0.7181, 0.05003, 0.6927, 0.05846, 0.6759, 0.08875, 0.702, 0.9573, 0.6864, 0.9892, 0.6848, 0.9846, 0.7096, 0.9524, 0.7102, 0.9459, 0.0741, 0.9118, 0.07246, 0.9066, 0.04503, 0.9415, 0.0462, 0.9118, 0.07246, 0.8761, 0.07407, 0.8698, 0.04808, 0.9066, 0.04503, 0.9066, 0.04503, 0.8698, 0.04808, 0.8623, 0.02729, 0.8992, 0.02331, 0.9415, 0.0462, 0.9066, 0.04503, 0.8992, 0.02331, 0.9344, 0.02412, 0.122, 0.7246, 0.08875, 0.702, 0.1011, 0.6825, 0.1335, 0.7056, 0.08875, 0.702, 0.05846, 0.6759, 0.07141, 0.6564, 0.1011, 0.6825, 0.1011, 0.6825, 0.07141, 0.6564, 0.08939, 0.6333, 0.118, 0.6592, 0.1335, 0.7056, 0.1011, 0.6825, 0.118, 0.6592, 0.1485, 0.6826, 0.05846, 0.6759, 0.03241, 0.6476, 0.04544, 0.6287, 0.07141, 0.6564, 0.03241, 0.6476, 0.01184, 0.6182, 0.02463, 0.6005, 0.04544, 0.6287, 0.04544, 0.6287, 0.02463, 0.6005, 0.04278, 0.5805, 0.06379, 0.6068, 0.07141, 0.6564, 0.04544, 0.6287, 0.06379, 0.6068, 0.08939, 0.6333, 0.9021, 0.6074, 0.9222, 0.6026, 0.9271, 0.6294, 0.8981, 0.6273, 0.9222, 0.6026, 0.9496, 0.5967, 0.9569, 0.6264, 0.9271, 0.6294, 0.9271, 0.6294, 0.9569, 0.6264, 0.9588, 0.6585, 0.926, 0.6587, 0.8981, 0.6273, 0.9271, 0.6294, 0.926, 0.6587, 0.8923, 0.6542, 0.9496, 0.5967, 0.9787, 0.5897, 0.9862, 0.6216, 0.9569, 0.6264, 0.98, 0.1441, 0.9487, 0.1411, 0.9483, 0.108, 0.9782, 0.1116, 0.9782, 0.1116, 0.9483, 0.108, 0.9459, 0.0741, 0.9765, 0.07852, 0.9569, 0.6264, 0.9862, 0.6216, 0.9897, 0.6555, 0.9588, 0.6585, 0.9487, 0.1411, 0.9137, 0.1379, 0.9149, 0.1057, 0.9483, 0.108, 0.9137, 0.1379, 0.879, 0.1354, 0.8804, 0.1052, 0.9149, 0.1057, 0.9149, 0.1057, 0.8804, 0.1052, 0.8761, 0.07407, 0.9118, 0.07246, 0.9483, 0.108, 0.9149, 0.1057, 0.9118, 0.07246, 0.9459, 0.0741, 0.879, 0.1354, 0.8483, 0.1344, 0.8476, 0.1076, 0.8804, 0.1052, 0.8483, 0.1344, 0.8268, 0.1339, 0.8184, 0.1155, 0.8476, 0.1076, 0.8476, 0.1076, 0.8184, 0.1155, 0.8073, 0.09097, 0.8407, 0.07973, 0.8804, 0.1052, 0.8476, 0.1076, 0.8407, 0.07973, 0.8761, 0.07407, 0.8761, 0.07407, 0.8407, 0.07973, 0.8329, 0.05582, 0.8698, 0.04808, 0.8407, 0.07973, 0.8073, 0.09097, 0.7973, 0.06877, 0.8329, 0.05582, 0.8329, 0.05582, 0.7973, 0.06877, 0.7888, 0.04984, 0.825, 0.03614, 0.8698, 0.04808, 0.8329, 0.05582, 0.825, 0.03614, 0.8623, 0.02729, 0.8623, 0.02729, 0.825, 0.03614, 0.8169, 0.01976, 0.8531, 0.01034, 0.825, 0.03614, 0.7888, 0.04984, 0.7817, 0.03352, 0.8169, 0.01976, 0.3358, 0.03267, 0.3633, 0.0275, 0.356, 0.05077, 0.3303, 0.0564, 0.02463, 0.6005, 0.01034, 0.5726, 0.02798, 0.5552, 0.04278, 0.5805, 0.04278, 0.5805, 0.02798, 0.5552, 0.04993, 0.5361, 0.06615, 0.5574, 0.3303, 0.0564, 0.356, 0.05077, 0.3502, 0.07715, 0.3282, 0.08406, 0.04993, 0.5361, 0.0423, 0.516, 0.06164, 0.5058, 0.07507, 0.5154, 0.06615, 0.5574, 0.04993, 0.5361, 0.07507, 0.5154, 0.09549, 0.5317, 0.08939, 0.6333, 0.06379, 0.6068, 0.08769, 0.5811, 0.1128, 0.6062, 0.06379, 0.6068, 0.04278, 0.5805, 0.06615, 0.5574, 0.08769, 0.5811, 0.08769, 0.5811, 0.06615, 0.5574, 0.09549, 0.5317, 0.1179, 0.5525, 0.1128, 0.6062, 0.08769, 0.5811, 0.1179, 0.5525, 0.1419, 0.5758, 0.1485, 0.6826, 0.118, 0.6592, 0.14, 0.6316, 0.1678, 0.6555, 0.118, 0.6592, 0.08939, 0.6333, 0.1128, 0.6062, 0.14, 0.6316, 0.14, 0.6316, 0.1128, 0.6062, 0.1419, 0.5758, 0.1672, 0.6001, 0.1678, 0.6555, 0.14, 0.6316, 0.1672, 0.6001, 0.192, 0.6249, 0.2116, 0.7143, 0.1797, 0.7017, 0.1946, 0.6758, 0.2211, 0.6887, 0.1797, 0.7017, 0.1485, 0.6826, 0.1678, 0.6555, 0.1946, 0.6758, 0.1946, 0.6758, 0.1678, 0.6555, 0.192, 0.6249, 0.2136, 0.6492, 0.2211, 0.6887, 0.1946, 0.6758, 0.2136, 0.6492, 0.2282, 0.6666, 0.8806, 0.701, 0.9174, 0.7074, 0.9099, 0.7279, 0.8741, 0.7212, 0.157, 0.7427, 0.122, 0.7246, 0.1335, 0.7056, 0.1674, 0.7243, 0.1674, 0.7243, 0.1335, 0.7056, 0.1485, 0.6826, 0.1797, 0.7017, 0.202, 0.737, 0.1674, 0.7243, 0.1797, 0.7017, 0.2116, 0.7143, 0.8923, 0.6542, 0.926, 0.6587, 0.9226, 0.6847, 0.8865, 0.6789, 0.926, 0.6587, 0.9588, 0.6585, 0.9573, 0.6864, 0.9226, 0.6847, 0.9226, 0.6847, 0.9573, 0.6864, 0.9524, 0.7102, 0.9174, 0.7074, 0.8865, 0.6789, 0.9226, 0.6847, 0.9174, 0.7074, 0.8806, 0.701, 0.03612, 0.1458, 0.01702, 0.1449, 0.016, 0.08733, 0.027, 0.08761, 0.2864, 0.5352, 0.2573, 0.5446, 0.2777, 0.4784, 0.2913, 0.477, 0.2913, 0.477, 0.2777, 0.4784, 0.2906, 0.4415, 0.2991, 0.4318, 0.3024, 0.4725, 0.2913, 0.477, 0.2991, 0.4318, 0.3051, 0.4273, 0.3513, 0.2256, 0.3767, 0.2414, 0.3567, 0.2982, 0.3447, 0.2937, 0.3767, 0.2414, 0.3989, 0.253, 0.3696, 0.3054, 0.3567, 0.2982, 0.3567, 0.2982, 0.3696, 0.3054, 0.3451, 0.3485, 0.3402, 0.3428, 0.3447, 0.2937, 0.3567, 0.2982, 0.3402, 0.3428, 0.3379, 0.3317, 0.1191, 0.09462, 0.1077, 0.1141, 0.06478, 0.07228, 0.07153, 0.06025, 0.1077, 0.1141, 0.09169, 0.1431, 0.0553, 0.08371, 0.06478, 0.07228, 0.06478, 0.07228, 0.0553, 0.08371, 0.03459, 0.04992, 0.03289, 0.03726, 0.07153, 0.06025, 0.06478, 0.07228, 0.03289, 0.03726, 0.03448, 0.0296, 0.2151, 0.5039, 0.1987, 0.4871, 0.2447, 0.4499, 0.2545, 0.4596, 0.1987, 0.4871, 0.1794, 0.4694, 0.2385, 0.4406, 0.2447, 0.4499, 0.2447, 0.4499, 0.2385, 0.4406, 0.2698, 0.4214, 0.2795, 0.4196, 0.2545, 0.4596, 0.2447, 0.4499, 0.2795, 0.4196, 0.2857, 0.4222, 0.2282, 0.6666, 0.2136, 0.6492, 0.2388, 0.6242, 0.2489, 0.6587, 0.2136, 0.6492, 0.192, 0.6249, 0.2215, 0.5902, 0.2388, 0.6242, 0.2388, 0.6242, 0.2215, 0.5902, 0.2573, 0.5446, 0.267, 0.6025, 0.2489, 0.6587, 0.2388, 0.6242, 0.267, 0.6025, 0.2759, 0.6474, 0.192, 0.6249, 0.1672, 0.6001, 0.1993, 0.5642, 0.2215, 0.5902, 0.1672, 0.6001, 0.1419, 0.5758, 0.1764, 0.5426, 0.1993, 0.5642, 0.1993, 0.5642, 0.1764, 0.5426, 0.2151, 0.5039, 0.2337, 0.5208, 0.2215, 0.5902, 0.1993, 0.5642, 0.2337, 0.5208, 0.2573, 0.5446, 0.1419, 0.5758, 0.1179, 0.5525, 0.1552, 0.5217, 0.1764, 0.5426, 0.1179, 0.5525, 0.09549, 0.5317, 0.1318, 0.5035, 0.1552, 0.5217, 0.1552, 0.5217, 0.1318, 0.5035, 0.1794, 0.4694, 0.1987, 0.4871, 0.1764, 0.5426, 0.1552, 0.5217, 0.1987, 0.4871, 0.2151, 0.5039, 0.09549, 0.5317, 0.07507, 0.5154, 0.1021, 0.4922, 0.1318, 0.5035, 0.3328, 0.1137, 0.3474, 0.09982, 0.3628, 0.1121, 0.3478, 0.1435, 0.3478, 0.1435, 0.3628, 0.1121, 0.3869, 0.1293, 0.3703, 0.1712, 0.3317, 0.1734, 0.3478, 0.1435, 0.3703, 0.1712, 0.3513, 0.2256, 0.3513, 0.2256, 0.3703, 0.1712, 0.3968, 0.1901, 0.3767, 0.2414, 0.3703, 0.1712, 0.3869, 0.1293, 0.4156, 0.1466, 0.3968, 0.1901, 0.3968, 0.1901, 0.4156, 0.1466, 0.4465, 0.1637, 0.4245, 0.2053, 0.3767, 0.2414, 0.3968, 0.1901, 0.4245, 0.2053, 0.3989, 0.253, 0.3989, 0.253, 0.4245, 0.2053, 0.4525, 0.2209, 0.4209, 0.2658, 0.4245, 0.2053, 0.4465, 0.1637, 0.4779, 0.181, 0.4525, 0.2209, 0.4525, 0.2209, 0.4779, 0.181, 0.5089, 0.1966, 0.4837, 0.2338, 0.4209, 0.2658, 0.4525, 0.2209, 0.4837, 0.2338, 0.4497, 0.2798, 0.4497, 0.2798, 0.4837, 0.2338, 0.5207, 0.2389, 0.5065, 0.2698, 0.4837, 0.2338, 0.5089, 0.1966, 0.5379, 0.2087, 0.5207, 0.2389, 0.5207, 0.2389, 0.5379, 0.2087, 0.558, 0.216, 0.5555, 0.2366, 0.5065, 0.2698, 0.5207, 0.2389, 0.5555, 0.2366, 0.5508, 0.2629, 0.1191, 0.09462, 0.1271, 0.07719, 0.1779, 0.09916, 0.1669, 0.1213, 0.4471, 0.3076, 0.4497, 0.2798, 0.5065, 0.2698, 0.4993, 0.2951, 0.4993, 0.2951, 0.5065, 0.2698, 0.5508, 0.2629, 0.5456, 0.288, 0.1669, 0.1213, 0.1779, 0.09916, 0.2225, 0.1182, 0.21, 0.1431, 0.09169, 0.1431, 0.1077, 0.1141, 0.1534, 0.1457, 0.1405, 0.1752, 0.1077, 0.1141, 0.1191, 0.09462, 0.1669, 0.1213, 0.1534, 0.1457, 0.1534, 0.1457, 0.1669, 0.1213, 0.21, 0.1431, 0.1952, 0.1703, 0.1405, 0.1752, 0.1534, 0.1457, 0.1952, 0.1703, 0.1798, 0.1991, 0.1017, 0.247, 0.09819, 0.2012, 0.1339, 0.2118, 0.1333, 0.2479, 0.09819, 0.2012, 0.09169, 0.1431, 0.1405, 0.1752, 0.1339, 0.2118, 0.1339, 0.2118, 0.1405, 0.1752, 0.1798, 0.1991, 0.1662, 0.2277, 0.1333, 0.2479, 0.1339, 0.2118, 0.1662, 0.2277, 0.1565, 0.2488, 0.03807, 0.2485, 0.03823, 0.2004, 0.0661, 0.1994, 0.06907, 0.2477, 0.03823, 0.2004, 0.03612, 0.1458, 0.05862, 0.1443, 0.0661, 0.1994, 0.0661, 0.1994, 0.05862, 0.1443, 0.09169, 0.1431, 0.09819, 0.2012, 0.06907, 0.2477, 0.0661, 0.1994, 0.09819, 0.2012, 0.1017, 0.247, 0.2759, 0.6474, 0.267, 0.6025, 0.2931, 0.5896, 0.3027, 0.6365, 0.267, 0.6025, 0.2573, 0.5446, 0.2864, 0.5352, 0.2931, 0.5896, 0.01358, 0.2, 0.01702, 0.1449, 0.03612, 0.1458, 0.03823, 0.2004, 0.01034, 0.2484, 0.01358, 0.2, 0.03823, 0.2004, 0.03807, 0.2485, 0.2355, 0.2447, 0.2564, 0.2159, 0.2766, 0.2363, 0.2538, 0.2652, 0.2564, 0.2159, 0.2737, 0.1866, 0.2947, 0.2065, 0.2766, 0.2363, 0.5162, 0.7494, 0.4772, 0.7402, 0.4844, 0.7212, 0.5237, 0.7308, 0.2538, 0.2652, 0.2766, 0.2363, 0.2905, 0.2549, 0.2669, 0.2834, 0.2737, 0.1866, 0.2866, 0.1586, 0.3075, 0.1775, 0.2947, 0.2065, 0.4332, 0.7431, 0.3992, 0.7254, 0.4037, 0.7087, 0.4391, 0.7264, 0.4391, 0.7264, 0.4037, 0.7087, 0.4096, 0.6904, 0.4458, 0.7075, 0.4772, 0.7402, 0.4391, 0.7264, 0.4458, 0.7075, 0.4844, 0.7212, 0.562, 0.736, 0.5237, 0.7308, 0.5309, 0.7086, 0.5684, 0.7146, 0.5237, 0.7308, 0.4844, 0.7212, 0.4921, 0.6987, 0.5309, 0.7086, 0.5309, 0.7086, 0.4921, 0.6987, 0.501, 0.671, 0.5386, 0.6812, 0.5684, 0.7146, 0.5309, 0.7086, 0.5386, 0.6812, 0.5745, 0.6883, 0.4844, 0.7212, 0.4458, 0.7075, 0.4538, 0.6856, 0.4921, 0.6987, 0.4458, 0.7075, 0.4096, 0.6904, 0.4178, 0.6696, 0.4538, 0.6856, 0.4538, 0.6856, 0.4178, 0.6696, 0.4283, 0.6445, 0.4635, 0.6587, 0.4921, 0.6987, 0.4538, 0.6856, 0.4635, 0.6587, 0.501, 0.671, 0.1565, 0.2488, 0.1662, 0.2277, 0.1914, 0.2486, 0.1687, 0.2687, 0.1662, 0.2277, 0.1798, 0.1991, 0.2112, 0.2223, 0.1914, 0.2486, 0.1914, 0.2486, 0.2112, 0.2223, 0.2355, 0.2447, 0.2112, 0.271, 0.1687, 0.2687, 0.1914, 0.2486, 0.2112, 0.271, 0.1833, 0.2924, 0.1798, 0.1991, 0.1952, 0.1703, 0.2295, 0.1936, 0.2112, 0.2223, 0.1952, 0.1703, 0.21, 0.1431, 0.2457, 0.165, 0.2295, 0.1936, 0.2295, 0.1936, 0.2457, 0.165, 0.2737, 0.1866, 0.2564, 0.2159, 0.2112, 0.2223, 0.2295, 0.1936, 0.2564, 0.2159, 0.2355, 0.2447, 0.21, 0.1431, 0.2225, 0.1182, 0.2586, 0.1384, 0.2457, 0.165, 0.2225, 0.1182, 0.2334, 0.09722, 0.2676, 0.1151, 0.2586, 0.1384, 0.2586, 0.1384, 0.2676, 0.1151, 0.2942, 0.1331, 0.2866, 0.1586, 0.2457, 0.165, 0.2586, 0.1384, 0.2866, 0.1586, 0.2737, 0.1866, 0.5508, 0.2629, 0.5555, 0.2366, 0.5847, 0.2256, 0.5861, 0.2517, 0.5555, 0.2366, 0.558, 0.216, 0.5763, 0.2019, 0.5847, 0.2256, 0.5847, 0.2256, 0.5763, 0.2019, 0.5966, 0.1835, 0.6086, 0.2099, 0.5861, 0.2517, 0.5847, 0.2256, 0.6086, 0.2099, 0.6133, 0.2372, 0.6133, 0.2372, 0.6086, 0.2099, 0.6275, 0.1936, 0.6339, 0.2214, 0.6086, 0.2099, 0.5966, 0.1835, 0.6138, 0.1657, 0.6275, 0.1936, 0.6275, 0.1936, 0.6138, 0.1657, 0.6266, 0.149, 0.6408, 0.1771, 0.4037, 0.7087, 0.3724, 0.6883, 0.3776, 0.6704, 0.4096, 0.6904, 0.4096, 0.6904, 0.3776, 0.6704, 0.3859, 0.6508, 0.4178, 0.6696, 0.3776, 0.6704, 0.351, 0.648, 0.3597, 0.6293, 0.3859, 0.6508, 0.3859, 0.6508, 0.3597, 0.6293, 0.3725, 0.6091, 0.3973, 0.6283, 0.4178, 0.6696, 0.3859, 0.6508, 0.3973, 0.6283, 0.4283, 0.6445, 0.4283, 0.6445, 0.3973, 0.6283, 0.4101, 0.6025, 0.4397, 0.6148, 0.3973, 0.6283, 0.3725, 0.6091, 0.3878, 0.5875, 0.4101, 0.6025, 0.4101, 0.6025, 0.3878, 0.5875, 0.4, 0.5716, 0.4182, 0.5766, 0.4397, 0.6148, 0.4101, 0.6025, 0.4182, 0.5766, 0.4465, 0.5848, 0.501, 0.671, 0.4635, 0.6587, 0.4743, 0.6265, 0.5112, 0.6379, 0.4635, 0.6587, 0.4283, 0.6445, 0.4397, 0.6148, 0.4743, 0.6265, 0.4743, 0.6265, 0.4397, 0.6148, 0.4465, 0.5848, 0.482, 0.5946, 0.5112, 0.6379, 0.4743, 0.6265, 0.482, 0.5946, 0.5209, 0.6057, 0.5745, 0.6883, 0.5386, 0.6812, 0.5478, 0.6485, 0.5819, 0.6573, 0.5386, 0.6812, 0.501, 0.671, 0.5112, 0.6379, 0.5478, 0.6485, 0.5478, 0.6485, 0.5112, 0.6379, 0.5209, 0.6057, 0.559, 0.6177, 0.5819, 0.6573, 0.5478, 0.6485, 0.559, 0.6177, 0.5927, 0.6285, 0.6358, 0.6878, 0.6072, 0.6911, 0.6115, 0.6627, 0.636, 0.6617, 0.6072, 0.6911, 0.5745, 0.6883, 0.5819, 0.6573, 0.6115, 0.6627, 0.6115, 0.6627, 0.5819, 0.6573, 0.5927, 0.6285, 0.6191, 0.6367, 0.636, 0.6617, 0.6115, 0.6627, 0.6191, 0.6367, 0.6352, 0.642, 0.2075, 0.3318, 0.239, 0.3094, 0.2474, 0.3247, 0.2164, 0.3463, 0.5977, 0.7362, 0.562, 0.736, 0.5684, 0.7146, 0.6031, 0.7158, 0.6031, 0.7158, 0.5684, 0.7146, 0.5745, 0.6883, 0.6072, 0.6911, 0.6339, 0.7114, 0.6031, 0.7158, 0.6072, 0.6911, 0.6358, 0.6878, 0.1833, 0.2924, 0.2112, 0.271, 0.227, 0.2915, 0.1964, 0.3139, 0.2112, 0.271, 0.2355, 0.2447, 0.2538, 0.2652, 0.227, 0.2915, 0.227, 0.2915, 0.2538, 0.2652, 0.2669, 0.2834, 0.239, 0.3094, 0.1964, 0.3139, 0.227, 0.2915, 0.239, 0.3094, 0.2075, 0.3318, 0.6276, 0.5862, 0.5815, 0.5779, 0.5842, 0.562, 0.6223, 0.5648, 0.5815, 0.5779, 0.5333, 0.5627, 0.5375, 0.5481, 0.5842, 0.562, 0.5842, 0.562, 0.5375, 0.5481, 0.542, 0.5334, 0.5847, 0.5454, 0.6223, 0.5648, 0.5842, 0.562, 0.5847, 0.5454, 0.6197, 0.547, 0.8504, 0.1858, 0.9006, 0.1821, 0.901, 0.1983, 0.8595, 0.2054, 0.9006, 0.1821, 0.9453, 0.1862, 0.9444, 0.2014, 0.901, 0.1983, 0.901, 0.1983, 0.9444, 0.2014, 0.9455, 0.2164, 0.9055, 0.2144, 0.8595, 0.2054, 0.901, 0.1983, 0.9055, 0.2144, 0.8669, 0.222, 0.8279, 0.5041, 0.7917, 0.4844, 0.8031, 0.4732, 0.8372, 0.4926, 0.6518, 0.5591, 0.6276, 0.5862, 0.6223, 0.5648, 0.6449, 0.5458, 0.6449, 0.5458, 0.6223, 0.5648, 0.6197, 0.547, 0.6421, 0.5304, 0.8372, 0.4926, 0.8031, 0.4732, 0.8146, 0.4617, 0.8449, 0.4796, 0.438, 0.5295, 0.4273, 0.492, 0.4412, 0.4849, 0.4541, 0.5145, 0.7678, 0.289, 0.7898, 0.2572, 0.8018, 0.2665, 0.7816, 0.2974, 0.7816, 0.2974, 0.8018, 0.2665, 0.8117, 0.2771, 0.7943, 0.3055, 0.4541, 0.5145, 0.4412, 0.4849, 0.4526, 0.4737, 0.4663, 0.5011, 0.6352, 0.642, 0.6191, 0.6367, 0.6332, 0.6168, 0.6481, 0.6289, 0.6191, 0.6367, 0.5927, 0.6285, 0.6084, 0.6076, 0.6332, 0.6168, 0.6332, 0.6168, 0.6084, 0.6076, 0.6276, 0.5862, 0.6494, 0.5967, 0.6481, 0.6289, 0.6332, 0.6168, 0.6494, 0.5967, 0.6628, 0.6098, 0.5927, 0.6285, 0.559, 0.6177, 0.5715, 0.5951, 0.6084, 0.6076, 0.559, 0.6177, 0.5209, 0.6057, 0.5281, 0.581, 0.5715, 0.5951, 0.5715, 0.5951, 0.5281, 0.581, 0.5333, 0.5627, 0.5815, 0.5779, 0.6084, 0.6076, 0.5715, 0.5951, 0.5815, 0.5779, 0.6276, 0.5862, 0.5209, 0.6057, 0.482, 0.5946, 0.4835, 0.5688, 0.5281, 0.581, 0.482, 0.5946, 0.4465, 0.5848, 0.4442, 0.5585, 0.4835, 0.5688, 0.4835, 0.5688, 0.4442, 0.5585, 0.438, 0.5295, 0.4839, 0.5487, 0.5281, 0.581, 0.4835, 0.5688, 0.4839, 0.5487, 0.5333, 0.5627, 0.4465, 0.5848, 0.4182, 0.5766, 0.4163, 0.5519, 0.4442, 0.5585, 0.4182, 0.5766, 0.4, 0.5716, 0.3948, 0.5531, 0.4163, 0.5519, 0.4163, 0.5519, 0.3948, 0.5531, 0.3901, 0.5283, 0.4112, 0.5254, 0.4442, 0.5585, 0.4163, 0.5519, 0.4112, 0.5254, 0.438, 0.5295, 0.438, 0.5295, 0.4112, 0.5254, 0.41, 0.4951, 0.4273, 0.492, 0.7391, 0.2965, 0.7229, 0.276, 0.7361, 0.2555, 0.7536, 0.2747, 0.7536, 0.2747, 0.7361, 0.2555, 0.7536, 0.2302, 0.774, 0.2461, 0.7678, 0.289, 0.7536, 0.2747, 0.774, 0.2461, 0.7898, 0.2572, 0.7898, 0.2572, 0.774, 0.2461, 0.7963, 0.2134, 0.8152, 0.2211, 0.774, 0.2461, 0.7536, 0.2302, 0.7734, 0.202, 0.7963, 0.2134, 0.7963, 0.2134, 0.7734, 0.202, 0.7938, 0.1743, 0.8187, 0.1823, 0.8152, 0.2211, 0.7963, 0.2134, 0.8187, 0.1823, 0.8504, 0.1858, 0.8504, 0.1858, 0.8187, 0.1823, 0.8375, 0.1574, 0.8686, 0.1595, 0.8187, 0.1823, 0.7938, 0.1743, 0.813, 0.1505, 0.8375, 0.1574, 0.8375, 0.1574, 0.813, 0.1505, 0.8268, 0.1339, 0.8483, 0.1344, 0.8686, 0.1595, 0.8375, 0.1574, 0.8483, 0.1344, 0.879, 0.1354, 0.9453, 0.1862, 0.9006, 0.1821, 0.9073, 0.1628, 0.9472, 0.167, 0.9006, 0.1821, 0.8504, 0.1858, 0.8686, 0.1595, 0.9073, 0.1628, 0.9073, 0.1628, 0.8686, 0.1595, 0.879, 0.1354, 0.9137, 0.1379, 0.9472, 0.167, 0.9073, 0.1628, 0.9137, 0.1379, 0.9487, 0.1411, 0.9117, 0.5529, 0.957, 0.5488, 0.9675, 0.5663, 0.935, 0.5747, 0.9848, 0.1899, 0.9453, 0.1862, 0.9472, 0.167, 0.9831, 0.1698, 0.9831, 0.1698, 0.9472, 0.167, 0.9487, 0.1411, 0.98, 0.1441, 0.935, 0.5747, 0.9675, 0.5663, 0.9787, 0.5897, 0.9496, 0.5967, 0.8595, 0.5768, 0.8823, 0.563, 0.9069, 0.5823, 0.8849, 0.5944, 0.8823, 0.563, 0.9117, 0.5529, 0.935, 0.5747, 0.9069, 0.5823, 0.9069, 0.5823, 0.935, 0.5747, 0.9496, 0.5967, 0.9222, 0.6026, 0.8849, 0.5944, 0.9069, 0.5823, 0.9222, 0.6026, 0.9021, 0.6074, 0.7999, 0.5378, 0.8157, 0.518, 0.8501, 0.5404, 0.8303, 0.5569, 0.8157, 0.518, 0.8279, 0.5041, 0.8666, 0.5288, 0.8501, 0.5404, 0.8501, 0.5404, 0.8666, 0.5288, 0.9117, 0.5529, 0.8823, 0.563, 0.8303, 0.5569, 0.8501, 0.5404, 0.8823, 0.563, 0.8595, 0.5768, 0.7474, 0.5103, 0.7564, 0.4884, 0.7827, 0.5004, 0.7713, 0.522, 0.6494, 0.5967, 0.6276, 0.5862, 0.6518, 0.5591, 0.6628, 0.5707, 0.7827, 0.5004, 0.7917, 0.4844, 0.8279, 0.5041, 0.8157, 0.518, 0.7713, 0.522, 0.7827, 0.5004, 0.8157, 0.518, 0.7999, 0.5378, 0.7977, 0.7223, 0.764, 0.7094, 0.7659, 0.6856, 0.8008, 0.7, 0.01732, 0.3237, 0.04801, 0.3249, 0.0563, 0.3526, 0.02463, 0.3509, 0.7659, 0.6856, 0.7341, 0.6689, 0.739, 0.6451, 0.7711, 0.6624, 0.8008, 0.7, 0.7659, 0.6856, 0.7711, 0.6624, 0.8063, 0.6779, 0.04801, 0.3249, 0.08193, 0.3229, 0.09097, 0.35, 0.0563, 0.3526, 0.08193, 0.3229, 0.1171, 0.3173, 0.127, 0.3429, 0.09097, 0.35, 0.09097, 0.35, 0.127, 0.3429, 0.1374, 0.3628, 0.1013, 0.3709, 0.0563, 0.3526, 0.09097, 0.35, 0.1013, 0.3709, 0.06641, 0.3738, 0.8063, 0.6779, 0.7711, 0.6624, 0.7798, 0.6385, 0.8142, 0.6548, 0.7711, 0.6624, 0.739, 0.6451, 0.7482, 0.621, 0.7798, 0.6385, 0.7798, 0.6385, 0.7482, 0.621, 0.7622, 0.5945, 0.7927, 0.612, 0.8142, 0.6548, 0.7798, 0.6385, 0.7927, 0.612, 0.8253, 0.629, 0.739, 0.6451, 0.7114, 0.6269, 0.7207, 0.6034, 0.7482, 0.621, 0.7114, 0.6269, 0.6894, 0.6086, 0.6987, 0.5863, 0.7207, 0.6034, 0.7207, 0.6034, 0.6987, 0.5863, 0.7131, 0.5625, 0.7352, 0.5779, 0.7482, 0.621, 0.7207, 0.6034, 0.7352, 0.5779, 0.7622, 0.5945, 0.2282, 0.6666, 0.2489, 0.6587, 0.2492, 0.6905, 0.2211, 0.6887, 0.2489, 0.6587, 0.2759, 0.6474, 0.2784, 0.6853, 0.2492, 0.6905, 0.2492, 0.6905, 0.2784, 0.6853, 0.2756, 0.7168, 0.2439, 0.7189, 0.2211, 0.6887, 0.2492, 0.6905, 0.2439, 0.7189, 0.2116, 0.7143, 0.2759, 0.6474, 0.3027, 0.6365, 0.3068, 0.6764, 0.2784, 0.6853, 0.01034, 0.2484, 0.03807, 0.2485, 0.04145, 0.2902, 0.01193, 0.2896, 0.01193, 0.2896, 0.04145, 0.2902, 0.04801, 0.3249, 0.01732, 0.3237, 0.2784, 0.6853, 0.3068, 0.6764, 0.3055, 0.7095, 0.2756, 0.7168, 0.03807, 0.2485, 0.06907, 0.2477, 0.07428, 0.2888, 0.04145, 0.2902, 0.06907, 0.2477, 0.1017, 0.247, 0.1082, 0.2855, 0.07428, 0.2888, 0.07428, 0.2888, 0.1082, 0.2855, 0.1171, 0.3173, 0.08193, 0.3229, 0.04145, 0.2902, 0.07428, 0.2888, 0.08193, 0.3229, 0.04801, 0.3249, 0.1017, 0.247, 0.1333, 0.2479, 0.1405, 0.2798, 0.1082, 0.2855, 0.1333, 0.2479, 0.1565, 0.2488, 0.1687, 0.2687, 0.1405, 0.2798, 0.1405, 0.2798, 0.1687, 0.2687, 0.1833, 0.2924, 0.1515, 0.3076, 0.1082, 0.2855, 0.1405, 0.2798, 0.1515, 0.3076, 0.1171, 0.3173, 0.1171, 0.3173, 0.1515, 0.3076, 0.1627, 0.331, 0.127, 0.3429, 0.1515, 0.3076, 0.1833, 0.2924, 0.1964, 0.3139, 0.1627, 0.331, 0.1627, 0.331, 0.1964, 0.3139, 0.2075, 0.3318, 0.1732, 0.3498, 0.127, 0.3429, 0.1627, 0.331, 0.1732, 0.3498, 0.1374, 0.3628, 0.1374, 0.3628, 0.1732, 0.3498, 0.1831, 0.3642, 0.1483, 0.3777, 0.1732, 0.3498, 0.2075, 0.3318, 0.2164, 0.3463, 0.1831, 0.3642, 0.6596, 0.7007, 0.6339, 0.7114, 0.6358, 0.6878, 0.6596, 0.6771, 0.6987, 0.5863, 0.6835, 0.5699, 0.6977, 0.5483, 0.7131, 0.5625, 0.7131, 0.5625, 0.6977, 0.5483, 0.7153, 0.5251, 0.7314, 0.536, 0.6596, 0.6771, 0.6358, 0.6878, 0.636, 0.6617, 0.6561, 0.6508, 0.6561, 0.6508, 0.636, 0.6617, 0.6352, 0.642, 0.6481, 0.6289, 0.7314, 0.536, 0.7153, 0.5251, 0.7309, 0.503, 0.7474, 0.5103, 0.7622, 0.5945, 0.7352, 0.5779, 0.7539, 0.5493, 0.7808, 0.565, 0.7352, 0.5779, 0.7131, 0.5625, 0.7314, 0.536, 0.7539, 0.5493, 0.7539, 0.5493, 0.7314, 0.536, 0.7474, 0.5103, 0.7713, 0.522, 0.7808, 0.565, 0.7539, 0.5493, 0.7713, 0.522, 0.7999, 0.5378, 0.8253, 0.629, 0.7927, 0.612, 0.8102, 0.5827, 0.8404, 0.6007, 0.7927, 0.612, 0.7622, 0.5945, 0.7808, 0.565, 0.8102, 0.5827, 0.8102, 0.5827, 0.7808, 0.565, 0.7999, 0.5378, 0.8303, 0.5569, 0.8404, 0.6007, 0.8102, 0.5827, 0.8303, 0.5569, 0.8595, 0.5768, 0.8923, 0.6542, 0.8586, 0.6438, 0.8697, 0.6167, 0.8981, 0.6273, 0.8586, 0.6438, 0.8253, 0.629, 0.8404, 0.6007, 0.8697, 0.6167, 0.8697, 0.6167, 0.8404, 0.6007, 0.8595, 0.5768, 0.8849, 0.5944, 0.8981, 0.6273, 0.8697, 0.6167, 0.8849, 0.5944, 0.9021, 0.6074, 0.8806, 0.701, 0.8432, 0.691, 0.8501, 0.6687, 0.8865, 0.6789, 0.8432, 0.691, 0.8063, 0.6779, 0.8142, 0.6548, 0.8501, 0.6687, 0.8501, 0.6687, 0.8142, 0.6548, 0.8253, 0.629, 0.8586, 0.6438, 0.8865, 0.6789, 0.8501, 0.6687, 0.8586, 0.6438, 0.8923, 0.6542, 0.2116, 0.7143, 0.2439, 0.7189, 0.2365, 0.7428, 0.202, 0.737, 0.8324, 0.7324, 0.7977, 0.7223, 0.8008, 0.7, 0.8373, 0.7119, 0.8373, 0.7119, 0.8008, 0.7, 0.8063, 0.6779, 0.8432, 0.691, 0.8741, 0.7212, 0.8373, 0.7119, 0.8432, 0.691, 0.8806, 0.701, 0.5497, 0.1367, 0.5183, 0.1153, 0.534, 0.09044, 0.5658, 0.1138, 0.5183, 0.1153, 0.4843, 0.09534, 0.4994, 0.06947, 0.534, 0.09044, 0.534, 0.09044, 0.4994, 0.06947, 0.512, 0.0488, 0.5468, 0.07035, 0.5658, 0.1138, 0.534, 0.09044, 0.5468, 0.07035, 0.5784, 0.09481, 0.4843, 0.09534, 0.4497, 0.07747, 0.4636, 0.05159, 0.4994, 0.06947, 0.4497, 0.07747, 0.4161, 0.06299, 0.4281, 0.03786, 0.4636, 0.05159, 0.4636, 0.05159, 0.4281, 0.03786, 0.4392, 0.01797, 0.4756, 0.03106, 0.4994, 0.06947, 0.4636, 0.05159, 0.4756, 0.03106, 0.512, 0.0488, 0.5784, 0.09481, 0.5468, 0.07035, 0.5569, 0.054, 0.5878, 0.0788, 0.5468, 0.07035, 0.512, 0.0488, 0.5227, 0.0324, 0.5569, 0.054, 0.6712, 0.1891, 0.6873, 0.1623, 0.7052, 0.1841, 0.6892, 0.2097, 0.6615, 0.2147, 0.6712, 0.1891, 0.6892, 0.2097, 0.6789, 0.2335, 0.512, 0.0488, 0.4756, 0.03106, 0.4865, 0.01515, 0.5227, 0.0324, 0.6974, 0.1155, 0.7241, 0.09039, 0.7345, 0.1099, 0.7086, 0.1355, 0.7086, 0.1355, 0.7345, 0.1099, 0.7498, 0.1318, 0.7256, 0.1575, 0.6873, 0.1623, 0.7086, 0.1355, 0.7256, 0.1575, 0.7052, 0.1841, 0.558, 0.216, 0.5379, 0.2087, 0.5574, 0.1825, 0.5763, 0.2019, 0.5379, 0.2087, 0.5089, 0.1966, 0.5307, 0.1643, 0.5574, 0.1825, 0.5574, 0.1825, 0.5307, 0.1643, 0.5497, 0.1367, 0.5765, 0.1592, 0.5763, 0.2019, 0.5574, 0.1825, 0.5765, 0.1592, 0.5966, 0.1835, 0.5089, 0.1966, 0.4779, 0.181, 0.4997, 0.1456, 0.5307, 0.1643, 0.4779, 0.181, 0.4465, 0.1637, 0.4665, 0.1269, 0.4997, 0.1456, 0.4997, 0.1456, 0.4665, 0.1269, 0.4843, 0.09534, 0.5183, 0.1153, 0.5307, 0.1643, 0.4997, 0.1456, 0.5183, 0.1153, 0.5497, 0.1367, 0.4465, 0.1637, 0.4156, 0.1466, 0.4335, 0.1091, 0.4665, 0.1269, 0.4156, 0.1466, 0.3869, 0.1293, 0.4023, 0.09344, 0.4335, 0.1091, 0.4335, 0.1091, 0.4023, 0.09344, 0.4161, 0.06299, 0.4497, 0.07747, 0.4665, 0.1269, 0.4335, 0.1091, 0.4497, 0.07747, 0.4843, 0.09534, 0.3869, 0.1293, 0.3628, 0.1121, 0.3745, 0.08154, 0.4023, 0.09344, 0.3628, 0.1121, 0.3474, 0.09982, 0.3502, 0.07715, 0.3745, 0.08154, 0.3745, 0.08154, 0.3502, 0.07715, 0.356, 0.05077, 0.3847, 0.05343, 0.4023, 0.09344, 0.3745, 0.08154, 0.3847, 0.05343, 0.4161, 0.06299, 0.4161, 0.06299, 0.3847, 0.05343, 0.3944, 0.02947, 0.4281, 0.03786, 0.3847, 0.05343, 0.356, 0.05077, 0.3633, 0.0275, 0.3944, 0.02947, 0.7483, 0.05111, 0.7817, 0.03352, 0.7888, 0.04984, 0.7549, 0.06818, 0.4281, 0.03786, 0.3944, 0.02947, 0.4043, 0.01034, 0.4392, 0.01797, 0.7241, 0.09039, 0.7549, 0.06818, 0.7643, 0.08716, 0.7345, 0.1099, 0.7549, 0.06818, 0.7888, 0.04984, 0.7973, 0.06877, 0.7643, 0.08716, 0.7643, 0.08716, 0.7973, 0.06877, 0.8073, 0.09097, 0.777, 0.1088, 0.7345, 0.1099, 0.7643, 0.08716, 0.777, 0.1088, 0.7498, 0.1318, 0.7498, 0.1318, 0.777, 0.1088, 0.7934, 0.1324, 0.7703, 0.1555, 0.777, 0.1088, 0.8073, 0.09097, 0.8184, 0.1155, 0.7934, 0.1324, 0.7934, 0.1324, 0.8184, 0.1155, 0.8268, 0.1339, 0.813, 0.1505, 0.7703, 0.1555, 0.7934, 0.1324, 0.813, 0.1505, 0.7938, 0.1743, 0.7052, 0.1841, 0.7256, 0.1575, 0.7485, 0.1816, 0.729, 0.2081, 0.7256, 0.1575, 0.7498, 0.1318, 0.7703, 0.1555, 0.7485, 0.1816, 0.7485, 0.1816, 0.7703, 0.1555, 0.7938, 0.1743, 0.7734, 0.202, 0.729, 0.2081, 0.7485, 0.1816, 0.7734, 0.202, 0.7536, 0.2302, 0.6789, 0.2335, 0.6892, 0.2097, 0.7129, 0.2328, 0.7013, 0.2544, 0.6892, 0.2097, 0.7052, 0.1841, 0.729, 0.2081, 0.7129, 0.2328, 0.7129, 0.2328, 0.729, 0.2081, 0.7536, 0.2302, 0.7361, 0.2555, 0.7013, 0.2544, 0.7129, 0.2328, 0.7361, 0.2555, 0.7229, 0.276, 0.3725, 0.6091, 0.3551, 0.586, 0.3742, 0.5665, 0.3878, 0.5875, 0.3551, 0.586, 0.3446, 0.5607, 0.3668, 0.5416, 0.3742, 0.5665, 0.3742, 0.5665, 0.3668, 0.5416, 0.3901, 0.5283, 0.3948, 0.5531, 0.3878, 0.5875, 0.3742, 0.5665, 0.3948, 0.5531, 0.4, 0.5716, 0.351, 0.648, 0.3311, 0.6238, 0.3405, 0.6053, 0.3597, 0.6293, 0.6055, 0.1213, 0.5784, 0.09481, 0.5878, 0.0788, 0.6139, 0.1056, 0.3405, 0.6053, 0.3282, 0.5797, 0.3446, 0.5607, 0.3551, 0.586, 0.3597, 0.6293, 0.3405, 0.6053, 0.3551, 0.586, 0.3725, 0.6091, 0.5966, 0.1835, 0.5765, 0.1592, 0.5929, 0.139, 0.6138, 0.1657, 0.5765, 0.1592, 0.5497, 0.1367, 0.5658, 0.1138, 0.5929, 0.139, 0.5929, 0.139, 0.5658, 0.1138, 0.5784, 0.09481, 0.6055, 0.1213, 0.6138, 0.1657, 0.5929, 0.139, 0.6055, 0.1213, 0.6266, 0.149, 0.8117, 0.2771, 0.8359, 0.2458, 0.8443, 0.2627, 0.821, 0.2914, 0.8359, 0.2458, 0.8669, 0.222, 0.875, 0.2406, 0.8443, 0.2627, 0.8443, 0.2627, 0.875, 0.2406, 0.8829, 0.2589, 0.8528, 0.28, 0.821, 0.2914, 0.8443, 0.2627, 0.8528, 0.28, 0.8302, 0.307, 0.6197, 0.547, 0.5847, 0.5454, 0.5871, 0.5263, 0.6203, 0.5273, 0.5847, 0.5454, 0.542, 0.5334, 0.5478, 0.5157, 0.5871, 0.5263, 0.5871, 0.5263, 0.5478, 0.5157, 0.554, 0.4973, 0.5909, 0.5072, 0.6203, 0.5273, 0.5871, 0.5263, 0.5909, 0.5072, 0.6228, 0.508, 0.8669, 0.222, 0.9055, 0.2144, 0.912, 0.2327, 0.875, 0.2406, 0.9055, 0.2144, 0.9455, 0.2164, 0.9492, 0.2341, 0.912, 0.2327, 0.912, 0.2327, 0.9492, 0.2341, 0.9539, 0.2523, 0.9186, 0.2512, 0.875, 0.2406, 0.912, 0.2327, 0.9186, 0.2512, 0.8829, 0.2589, 0.8449, 0.4796, 0.8146, 0.4617, 0.8253, 0.4458, 0.8522, 0.4623, 0.7442, 0.7932, 0.7466, 0.7547, 0.757, 0.7543, 0.7558, 0.7917, 0.7558, 0.7917, 0.757, 0.7543, 0.7701, 0.7537, 0.7697, 0.7901, 0.8522, 0.4623, 0.8253, 0.4458, 0.8347, 0.4281, 0.8595, 0.4435, 0.7898, 0.2572, 0.8152, 0.2211, 0.8272, 0.232, 0.8018, 0.2665, 0.8152, 0.2211, 0.8504, 0.1858, 0.8595, 0.2054, 0.8272, 0.232, 0.8272, 0.232, 0.8595, 0.2054, 0.8669, 0.222, 0.8359, 0.2458, 0.8018, 0.2665, 0.8272, 0.232, 0.8359, 0.2458, 0.8117, 0.2771, 0.9117, 0.5529, 0.8666, 0.5288, 0.8752, 0.516, 0.9145, 0.533, 0.8666, 0.5288, 0.8279, 0.5041, 0.8372, 0.4926, 0.8752, 0.516, 0.8752, 0.516, 0.8372, 0.4926, 0.8449, 0.4796, 0.8803, 0.5006, 0.9145, 0.533, 0.8752, 0.516, 0.8803, 0.5006, 0.9174, 0.5156, 0.5333, 0.5627, 0.4839, 0.5487, 0.4901, 0.5338, 0.5375, 0.5481, 0.4839, 0.5487, 0.438, 0.5295, 0.4541, 0.5145, 0.4901, 0.5338, 0.4901, 0.5338, 0.4541, 0.5145, 0.4663, 0.5011, 0.499, 0.5197, 0.5375, 0.5481, 0.4901, 0.5338, 0.499, 0.5197, 0.542, 0.5334, 0.9453, 0.1862, 0.9848, 0.1899, 0.982, 0.2059, 0.9444, 0.2014, 0.957, 0.5488, 0.9117, 0.5529, 0.9145, 0.533, 0.9532, 0.5332, 0.9532, 0.5332, 0.9145, 0.533, 0.9174, 0.5156, 0.9538, 0.5167, 0.9444, 0.2014, 0.982, 0.2059, 0.9794, 0.2213, 0.9455, 0.2164, 0.6228, 0.508, 0.5909, 0.5072, 0.5952, 0.4901, 0.6249, 0.4915, 0.5909, 0.5072, 0.554, 0.4973, 0.5596, 0.4802, 0.5952, 0.4901, 0.5952, 0.4901, 0.5596, 0.4802, 0.5653, 0.46, 0.6008, 0.4713, 0.6249, 0.4915, 0.5952, 0.4901, 0.6008, 0.4713, 0.6235, 0.4774, 0.8829, 0.2589, 0.9186, 0.2512, 0.923, 0.268, 0.8898, 0.2745, 0.9186, 0.2512, 0.9539, 0.2523, 0.957, 0.2696, 0.923, 0.268, 0.923, 0.268, 0.957, 0.2696, 0.9547, 0.2908, 0.9211, 0.2878, 0.8898, 0.2745, 0.923, 0.268, 0.9211, 0.2878, 0.8956, 0.2877, 0.8595, 0.4435, 0.8347, 0.4281, 0.8436, 0.4119, 0.8678, 0.4264, 0.7697, 0.7901, 0.7701, 0.7537, 0.7814, 0.7531, 0.7814, 0.7867, 0.6463, 0.4779, 0.6249, 0.4915, 0.6235, 0.4774, 0.6366, 0.4626, 0.8678, 0.4264, 0.8436, 0.4119, 0.8565, 0.3972, 0.8819, 0.4109, 0.4873, 0.4675, 0.4721, 0.4421, 0.482, 0.4288, 0.4957, 0.4528, 0.7102, 0.7925, 0.7118, 0.7532, 0.7235, 0.7531, 0.7219, 0.791, 0.8276, 0.3443, 0.8408, 0.3211, 0.859, 0.3335, 0.8443, 0.3559, 0.4957, 0.4528, 0.482, 0.4288, 0.4997, 0.4217, 0.5049, 0.442, 0.9174, 0.5156, 0.8803, 0.5006, 0.8856, 0.4815, 0.9215, 0.4954, 0.8803, 0.5006, 0.8449, 0.4796, 0.8522, 0.4623, 0.8856, 0.4815, 0.8856, 0.4815, 0.8522, 0.4623, 0.8595, 0.4435, 0.8914, 0.4616, 0.9215, 0.4954, 0.8856, 0.4815, 0.8914, 0.4616, 0.9262, 0.4748, 0.542, 0.5334, 0.499, 0.5197, 0.5083, 0.5028, 0.5478, 0.5157, 0.499, 0.5197, 0.4663, 0.5011, 0.4775, 0.4846, 0.5083, 0.5028, 0.5083, 0.5028, 0.4775, 0.4846, 0.4873, 0.4675, 0.5168, 0.485, 0.5478, 0.5157, 0.5083, 0.5028, 0.5168, 0.485, 0.554, 0.4973, 0.9863, 0.5105, 0.9538, 0.5167, 0.9567, 0.4967, 0.9872, 0.4913, 0.9538, 0.5167, 0.9174, 0.5156, 0.9215, 0.4954, 0.9567, 0.4967, 0.9567, 0.4967, 0.9215, 0.4954, 0.9262, 0.4748, 0.9603, 0.4761, 0.9872, 0.4913, 0.9567, 0.4967, 0.9603, 0.4761, 0.9893, 0.4711, 0.4663, 0.5011, 0.4526, 0.4737, 0.4628, 0.4584, 0.4775, 0.4846, 0.6835, 0.7993, 0.6835, 0.7541, 0.6966, 0.7537, 0.6957, 0.7954, 0.6957, 0.7954, 0.6966, 0.7537, 0.7118, 0.7532, 0.7102, 0.7925, 0.4775, 0.4846, 0.4628, 0.4584, 0.4721, 0.4421, 0.4873, 0.4675, 0.6235, 0.4774, 0.6008, 0.4713, 0.6099, 0.4475, 0.6366, 0.4626, 0.6008, 0.4713, 0.5653, 0.46, 0.5717, 0.4334, 0.6099, 0.4475, 0.6099, 0.4475, 0.5717, 0.4334, 0.5772, 0.4066, 0.617, 0.4222, 0.6366, 0.4626, 0.6099, 0.4475, 0.617, 0.4222, 0.6454, 0.4401, 0.5653, 0.46, 0.5287, 0.4497, 0.5315, 0.424, 0.5717, 0.4334, 0.5287, 0.4497, 0.5049, 0.442, 0.4997, 0.4217, 0.5315, 0.424, 0.5315, 0.424, 0.4997, 0.4217, 0.5004, 0.3967, 0.5349, 0.3977, 0.5717, 0.4334, 0.5315, 0.424, 0.5349, 0.3977, 0.5772, 0.4066, 0.8819, 0.4109, 0.9055, 0.3967, 0.9345, 0.4175, 0.9109, 0.4295, 0.9605, 0.3508, 0.9265, 0.3507, 0.9439, 0.3201, 0.9757, 0.3212, 0.9757, 0.3212, 0.9439, 0.3201, 0.9547, 0.2908, 0.9832, 0.2936, 0.9109, 0.4295, 0.9345, 0.4175, 0.9553, 0.4391, 0.9327, 0.4433, 0.9265, 0.3507, 0.8898, 0.3441, 0.9082, 0.3149, 0.9439, 0.3201, 0.8898, 0.3441, 0.859, 0.3335, 0.8787, 0.3066, 0.9082, 0.3149, 0.9082, 0.3149, 0.8787, 0.3066, 0.8956, 0.2877, 0.9211, 0.2878, 0.9439, 0.3201, 0.9082, 0.3149, 0.9211, 0.2878, 0.9547, 0.2908, 0.8302, 0.307, 0.8528, 0.28, 0.8622, 0.2947, 0.8408, 0.3211, 0.8528, 0.28, 0.8829, 0.2589, 0.8898, 0.2745, 0.8622, 0.2947, 0.8622, 0.2947, 0.8898, 0.2745, 0.8956, 0.2877, 0.8787, 0.3066, 0.8408, 0.3211, 0.8622, 0.2947, 0.8787, 0.3066, 0.859, 0.3335, 0.9262, 0.4748, 0.8914, 0.4616, 0.8982, 0.4443, 0.9303, 0.4571, 0.8914, 0.4616, 0.8595, 0.4435, 0.8678, 0.4264, 0.8982, 0.4443, 0.8982, 0.4443, 0.8678, 0.4264, 0.8819, 0.4109, 0.9109, 0.4295, 0.9303, 0.4571, 0.8982, 0.4443, 0.9109, 0.4295, 0.9327, 0.4433, 0.554, 0.4973, 0.5168, 0.485, 0.5235, 0.4687, 0.5596, 0.4802, 0.5168, 0.485, 0.4873, 0.4675, 0.4957, 0.4528, 0.5235, 0.4687, 0.5235, 0.4687, 0.4957, 0.4528, 0.5049, 0.442, 0.5287, 0.4497, 0.5596, 0.4802, 0.5235, 0.4687, 0.5287, 0.4497, 0.5653, 0.46, 0.9893, 0.4711, 0.9603, 0.4761, 0.9619, 0.4578, 0.9897, 0.4526, 0.9603, 0.4761, 0.9262, 0.4748, 0.9303, 0.4571, 0.9619, 0.4578, 0.9619, 0.4578, 0.9303, 0.4571, 0.9327, 0.4433, 0.9553, 0.4391, 0.957, 0.2696, 0.9848, 0.2738, 0.9832, 0.2936, 0.9547, 0.2908, 0.2906, 0.4415, 0.2895, 0.4293, 0.3022, 0.4097, 0.2991, 0.4318, 0.2895, 0.4293, 0.2857, 0.4222, 0.3013, 0.4033, 0.3022, 0.4097, 0.3022, 0.4097, 0.3013, 0.4033, 0.306, 0.3984, 0.3068, 0.4048, 0.2991, 0.4318, 0.3022, 0.4097, 0.3068, 0.4048, 0.3051, 0.4273, 0.2857, 0.4222, 0.2795, 0.4196, 0.2961, 0.4038, 0.3013, 0.4033, 0.3322, 0.3432, 0.3379, 0.3317, 0.3402, 0.3428, 0.3311, 0.3643, 0.3311, 0.3643, 0.3402, 0.3428, 0.3451, 0.3485, 0.3328, 0.3701, 0.3282, 0.3703, 0.3311, 0.3643, 0.3328, 0.3701, 0.3295, 0.376, 0.01645, 0.04051, 0.01096, 0.01706, 0.01665, 0.02066, 0.02402, 0.04261, 0.01096, 0.01706, 0.01034, 0.01034, 0.01608, 0.01401, 0.01665, 0.02066, 0.01665, 0.02066, 0.01608, 0.01401, 0.03448, 0.0296, 0.03289, 0.03726, 0.02402, 0.04261, 0.01665, 0.02066, 0.03289, 0.03726, 0.03459, 0.04992, 0.3295, 0.376, 0.3328, 0.3701, 0.3389, 0.3686, 0.3355, 0.3743, 0.3328, 0.3701, 0.3451, 0.3485, 0.3528, 0.3498, 0.3389, 0.3686, 0.3389, 0.3686, 0.3528, 0.3498, 0.3642, 0.3462, 0.3576, 0.3572, 0.01608, 0.01401, 0.02008, 0.01414, 0.03847, 0.02665, 0.03448, 0.0296, 0.4497, 0.2798, 0.4471, 0.3076, 0.3958, 0.3331, 0.3941, 0.321, 0.1271, 0.07719, 0.1191, 0.09462, 0.07153, 0.06025, 0.07634, 0.0503, 0.07634, 0.0503, 0.07153, 0.06025, 0.03448, 0.0296, 0.03847, 0.02665, 0.3941, 0.321, 0.3958, 0.3331, 0.3576, 0.3572, 0.3642, 0.3462, 0.2573, 0.5446, 0.2337, 0.5208, 0.2655, 0.47, 0.2777, 0.4784, 0.2337, 0.5208, 0.2151, 0.5039, 0.2545, 0.4596, 0.2655, 0.47, 0.2655, 0.47, 0.2545, 0.4596, 0.2857, 0.4222, 0.2895, 0.4293, 0.2777, 0.4784, 0.2655, 0.47, 0.2895, 0.4293, 0.2906, 0.4415, 0.3989, 0.253, 0.4209, 0.2658, 0.383, 0.3127, 0.3696, 0.3054, 0.4209, 0.2658, 0.4497, 0.2798, 0.3941, 0.321, 0.383, 0.3127, 0.383, 0.3127, 0.3941, 0.321, 0.3642, 0.3462, 0.3528, 0.3498, 0.3696, 0.3054, 0.383, 0.3127, 0.3528, 0.3498, 0.3451, 0.3485, 0.09169, 0.1431, 0.05862, 0.1443, 0.04079, 0.08702, 0.0553, 0.08371, 0.05862, 0.1443, 0.03612, 0.1458, 0.027, 0.08761, 0.04079, 0.08702, 0.04079, 0.08702, 0.027, 0.08761, 0.01645, 0.04051, 0.02402, 0.04261, 0.0553, 0.08371, 0.04079, 0.08702, 0.02402, 0.04261, 0.03459, 0.04992, 0.575, 0.0, 0.625, 0.0, 0.625, 0.25, 0.575, 0.25, 0.575, 0.25, 0.625, 0.25, 0.625, 0.5, 0.575, 0.5, 0.575, 0.5, 0.625, 0.5, 0.625, 0.75, 0.575, 0.75, 0.575, 0.75, 0.625, 0.75, 0.625, 1.0, 0.575, 1.0, 0.125, 0.5, 0.375, 0.5, 0.375, 0.75, 0.125, 0.75, 0.625, 0.5, 0.875, 0.5, 0.875, 0.75, 0.625, 0.75, 0.375, 0.75, 0.425, 0.75, 0.425, 1.0, 0.375, 1.0, 0.425, 0.75, 0.475, 0.75, 0.475, 1.0, 0.425, 1.0, 0.475, 0.75, 0.525, 0.75, 0.525, 1.0, 0.475, 1.0, 0.525, 0.75, 0.575, 0.75, 0.575, 1.0, 0.525, 1.0, 0.375, 0.5, 0.425, 0.5, 0.425, 0.75, 0.375, 0.75, 0.425, 0.5, 0.475, 0.5, 0.475, 0.75, 0.425, 0.75, 0.475, 0.5, 0.525, 0.5, 0.525, 0.75, 0.475, 0.75, 0.525, 0.5, 0.575, 0.5, 0.575, 0.75, 0.525, 0.75, 0.375, 0.25, 0.425, 0.25, 0.425, 0.5, 0.375, 0.5, 0.425, 0.25, 0.475, 0.25, 0.475, 0.5, 0.425, 0.5, 0.475, 0.25, 0.525, 0.25, 0.525, 0.5, 0.475, 0.5, 0.525, 0.25, 0.575, 0.25, 0.575, 0.5, 0.525, 0.5, 0.375, 0.0, 0.425, 0.0, 0.425, 0.25, 0.375, 0.25, 0.425, 0.0, 0.475, 0.0, 0.475, 0.25, 0.425, 0.25, 0.475, 0.0, 0.525, 0.0, 0.525, 0.25, 0.475, 0.25, 0.525, 0.0, 0.575, 0.0, 0.575, 0.25, 0.525, 0.25, 0.575, 0.0, 0.625, 0.0, 0.625, 0.25, 0.575, 0.25, 0.575, 0.25, 0.625, 0.25, 0.625, 0.5, 0.575, 0.5, 0.575, 0.5, 0.625, 0.5, 0.625, 0.75, 0.575, 0.75, 0.575, 0.75, 0.625, 0.75, 0.625, 1.0, 0.575, 1.0, 0.125, 0.5, 0.375, 0.5, 0.375, 0.75, 0.125, 0.75, 0.625, 0.5, 0.875, 0.5, 0.875, 0.75, 0.625, 0.75, 0.375, 0.75, 0.425, 0.75, 0.425, 1.0, 0.375, 1.0, 0.425, 0.75, 0.475, 0.75, 0.475, 1.0, 0.425, 1.0, 0.475, 0.75, 0.525, 0.75, 0.525, 1.0, 0.475, 1.0, 0.525, 0.75, 0.575, 0.75, 0.575, 1.0, 0.525, 1.0, 0.375, 0.5, 0.425, 0.5, 0.425, 0.75, 0.375, 0.75, 0.425, 0.5, 0.475, 0.5, 0.475, 0.75, 0.425, 0.75, 0.475, 0.5, 0.525, 0.5, 0.525, 0.75, 0.475, 0.75, 0.525, 0.5, 0.575, 0.5, 0.575, 0.75, 0.525, 0.75, 0.375, 0.25, 0.425, 0.25, 0.425, 0.5, 0.375, 0.5, 0.425, 0.25, 0.475, 0.25, 0.475, 0.5, 0.425, 0.5, 0.475, 0.25, 0.525, 0.25, 0.525, 0.5, 0.475, 0.5, 0.525, 0.25, 0.575, 0.25, 0.575, 0.5, 0.525, 0.5, 0.375, 0.0, 0.425, 0.0, 0.425, 0.25, 0.375, 0.25, 0.425, 0.0, 0.475, 0.0, 0.475, 0.25, 0.425, 0.25, 0.475, 0.0, 0.525, 0.0, 0.525, 0.25, 0.475, 0.25, 0.525, 0.0, 0.575, 0.0, 0.575, 0.25, 0.525, 0.25])
me_cube_003.materials.append(mat_material_001)
me_cube_003.materials.append(mat_material)
me_cube_003.use_mirror_x = True
me_cube_003.update()
me_plane_003 = bpy.data.meshes.new('Plane.003')
me_plane_003.from_pydata([(-0.6719, -0.6719, 0.0), (0.6719, -0.6719, 0.0), (-0.6719, 0.6719, 0.0), (0.6719, 0.6719, 0.0), (-0.9167, 0.0, 0.0), (0.0, -0.9167, 0.0), (0.9167, 0.0, 0.0), (0.0, 0.9167, 0.0), (0.0, 2.794e-09, 0.0), (-0.6719, -0.6719, -0.01), (0.6719, -0.6719, -0.01), (-0.6719, 0.6719, -0.01), (0.6719, 0.6719, -0.01), (-0.9167, 0.0, -0.01), (0.0, -0.9167, -0.01), (0.9167, 0.0, -0.01), (0.0, 0.9167, -0.01), (0.0, 2.794e-09, -0.01)], [], [(0, 5, 8, 4), (5, 1, 6, 8), (8, 6, 3, 7), (4, 8, 7, 2), (9, 13, 17, 14), (14, 17, 15, 10), (17, 16, 12, 15), (13, 11, 16, 17), (4, 2, 11, 13), (0, 4, 13, 9), (5, 0, 9, 14), (1, 5, 14, 10), (6, 1, 10, 15), (3, 6, 15, 12), (7, 3, 12, 16), (2, 7, 16, 11)])
_uv = me_plane_003.uv_layers.new(name='UVMap')
_uv.uv.foreach_set('vector', [0.0, 0.0, 0.5, 0.0, 0.5, 0.5, 0.0, 0.5, 0.5, 0.0, 1.0, 0.0, 1.0, 0.5, 0.5, 0.5, 0.5, 0.5, 1.0, 0.5, 1.0, 1.0, 0.5, 1.0, 0.0, 0.5, 0.5, 0.5, 0.5, 1.0, 0.0, 1.0, 0.0, 0.0, 0.0, 0.5, 0.5, 0.5, 0.5, 0.0, 0.5, 0.0, 0.5, 0.5, 1.0, 0.5, 1.0, 0.0, 0.5, 0.5, 0.5, 1.0, 1.0, 1.0, 1.0, 0.5, 0.0, 0.5, 0.0, 1.0, 0.5, 1.0, 0.5, 0.5, 0.0, 0.5, 0.0, 1.0, 0.0, 1.0, 0.0, 0.5, 0.0, 0.0, 0.0, 0.5, 0.0, 0.5, 0.0, 0.0, 0.5, 0.0, 0.0, 0.0, 0.0, 0.0, 0.5, 0.0, 1.0, 0.0, 0.5, 0.0, 0.5, 0.0, 1.0, 0.0, 1.0, 0.5, 1.0, 0.0, 1.0, 0.0, 1.0, 0.5, 1.0, 1.0, 1.0, 0.5, 1.0, 0.5, 1.0, 1.0, 0.5, 1.0, 1.0, 1.0, 1.0, 1.0, 0.5, 1.0, 0.0, 1.0, 0.5, 1.0, 0.5, 1.0, 0.0, 1.0])
me_plane_003.materials.append(mat_material_002)
me_plane_003.update()
arm_esqueleto_001 = bpy.data.armatures.new('Esqueleto.001')  # bones are not reproduced

# ---- objects
ob_esqueleto = bpy.data.objects.new('Esqueleto', arm_esqueleto_001)
ob_camera = bpy.data.objects.new('Camera', cam_camera)
ob_plane_002 = bpy.data.objects.new('Plane.002', me_plane_001)
ob_cube_003 = bpy.data.objects.new('Cube.003', me_cube_003)
ob_plane_003 = bpy.data.objects.new('Plane.003', me_plane_003)

# ---- transforms, parenting, visibility, modifiers, constraints
ob_esqueleto.location = (0.3298, -0.2443, 0.7502)
ob_camera.location = (7.359, -6.926, 4.958)
ob_camera.rotation_euler = (1.109, 0.0, 0.8149)
ob_camera.lock_rotations_4d = False
ob_camera.empty_display_type = 'ARROWS'
ob_camera.color = (0.0, 0.0, 0.0, 0.0)
ob_camera.display_type = 'WIRE'
ob_camera.lineart.crease_threshold = 0.0
ob_plane_002.location = (0.7221, -0.2464, 1.288)
ob_plane_002.rotation_euler = (0.0, -0.9598, 0.0)
ob_plane_002.scale = (1.0, 0.4487, 1.0)
_vg = ob_plane_002.vertex_groups.new(name='L.ala')
_vg.add([0, 1, 2, 3, 4, 5, 6, 7, 8, 9, 10, 11, 12, 13, 14, 15, 16, 17], 1.0, 'REPLACE')
_vg = ob_plane_002.vertex_groups.new(name='R.ala')
_m = ob_plane_002.modifiers.new('Esqueleto', 'ARMATURE')
ob_cube_003.location = (0.0, 0.0, 0.0)
ob_cube_003.scale = (1.0, 1.514, 1.0)
ob_cube_003.use_mesh_mirror_x = True
ob_plane_003.location = (-0.7301, -0.2464, 1.292)
ob_plane_003.rotation_euler = (0.0, 0.9497, 0.0)
ob_plane_003.scale = (1.0, 0.4487, 1.0)
_vg = ob_plane_003.vertex_groups.new(name='L.ala')
for _i, _w in zip([17], [0.1109]): _vg.add([_i], _w, 'REPLACE')
_vg = ob_plane_003.vertex_groups.new(name='R.ala')
for _i, _w in zip([0, 1, 2, 3, 4, 5, 6, 7, 8, 9, 10, 11, 12, 13, 14, 15, 16, 17], [0.9941, 0.995, 0.9948, 0.994, 0.9998, 0.9778, 1.0, 0.9776, 0.9999, 0.9936, 0.995, 0.9948, 0.9935, 0.9996, 0.9763, 0.9999, 0.9761, 0.8892]): _vg.add([_i], _w, 'REPLACE')
_m = ob_plane_003.modifiers.new('Esqueleto', 'ARMATURE')

# ---- collection membership
scene.collection.objects.link(ob_esqueleto)
col_collection.objects.link(ob_camera)
col_collection.objects.link(ob_plane_002)
col_collection.objects.link(ob_cube_003)
col_collection.objects.link(ob_plane_003)

# ---- scene / render settings (as saved in the file)
scene.camera = ob_camera
scene.frame_start = 1; scene.frame_end = 81; scene.frame_set(71)
scene.render.engine = 'BLENDER_EEVEE_NEXT'
scene.cycles.sampling_pattern = 'TABULATED_SOBOL'
scene.view_settings.view_transform = 'Filmic'
bpy.context.view_layer.update()

# ---- added for rendering (the .blend has no usable light): sun
light_auto_sun = bpy.data.lights.new('AutoSun', 'SUN')
light_auto_sun.energy = 3.0
light_auto_sun.angle = 0.0523599
ob_auto_sun = bpy.data.objects.new('AutoSun', light_auto_sun)
scene.collection.objects.link(ob_auto_sun)
ob_auto_sun.rotation_euler = (0.872665, 0.174533, 0.523599)
bpy.context.view_layer.update()
